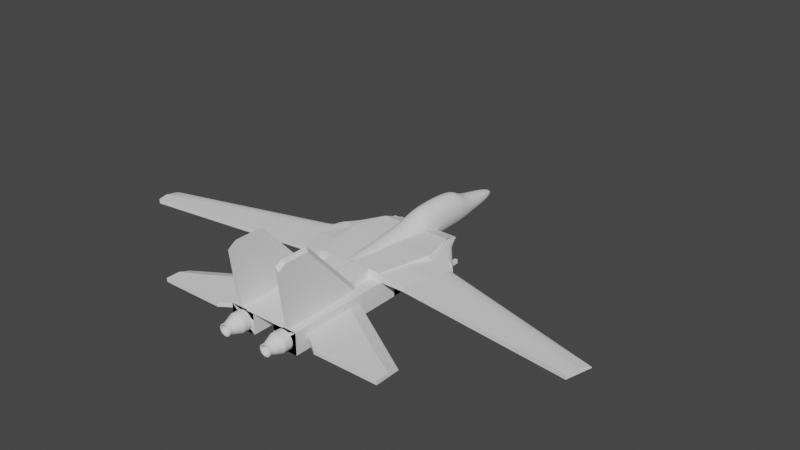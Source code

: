 # Source: tomucat.blend  (saved by Blender 2.81.16; exported with 4.5.12 LTS)
import bpy
from mathutils import Matrix  # noqa: F401  (used for matrix-valued properties, if any)

bpy.ops.wm.read_factory_settings(use_empty=True)
scene = bpy.context.scene
scene.name = 'Scene'

# ---- collections
col_collection = bpy.data.collections.new('Collection'); scene.collection.children.link(col_collection)

# ---- world
world_world = bpy.data.worlds.new('World'); scene.world = world_world
world_world.use_nodes = True; world_world.node_tree.nodes.clear()
_N = world_world.node_tree.nodes; _L = world_world.node_tree.links
n0 = _N.new('ShaderNodeOutputWorld'); n0.name = 'World Output'; n0.location = (300, 300)
n1 = _N.new('ShaderNodeBackground'); n1.name = 'Background'; n1.location = (10, 300)
n1.inputs[0].default_value = (0.05088, 0.05088, 0.05088, 1.0)
_L.new(n1.outputs[0], n0.inputs[0])
n0.is_active_output = True
world_world.color = (0.05088, 0.05088, 0.05088)
world_world.use_sun_shadow = False
world_world.sun_shadow_jitter_overblur = 0.0

# ---- meshes
me_cube_002 = bpy.data.meshes.new('Cube.002')
me_cube_002.from_pydata([(-0.9663, -6.922, 0.02537), (-0.4979, -15.91, 0.227), (-0.03231, 12.33, -0.09787), (1.023, -6.922, 0.02537), (0.1986, -15.91, 0.227), (-0.9663, -1.837, -0.6084), (-1.023, -1.837, 1.103), (1.023, -1.837, -0.6084), (0.9349, -1.837, 1.103), (-1.11, -1.082, 2.008), (1.253, -1.817, -1.069), (-1.281, -1.817, -1.069), (1.081, -1.082, 2.008), (-0.9026, 3.873, 0.9848), (0.8506, 4.914, -0.7749), (-0.9026, 4.914, -0.7749), (0.8506, 3.873, 0.9848), (-1.11, 3.796, -1.109), (1.081, 3.796, 2.008), (-1.11, 3.796, 2.008), (1.081, 3.796, -1.109), (-1.0, -1.0, -1.0), (-1.0, -1.0, 1.0), (-1.0, 1.0, -1.0), (-1.0, 1.0, 1.0), (1.0, -1.0, -1.0), (1.0, -1.0, 1.0), (1.0, 1.0, -1.0), (1.0, 1.0, 1.0)], [], [(15, 13, 2), (7, 8, 4, 3), (3, 4, 1, 0), (5, 7, 3, 0), (8, 6, 1, 4), (12, 9, 6, 8), (11, 10, 7, 5), (10, 12, 8, 7), (0, 1, 6, 5), (20, 18, 12, 10), (17, 20, 10, 11), (18, 19, 9, 12), (5, 6, 9, 11), (2, 13, 16), (2, 14, 15), (2, 16, 14), (17, 19, 13, 15), (11, 9, 19, 17), (16, 13, 19, 18), (15, 14, 20, 17), (14, 16, 18, 20), (21, 22, 24, 23), (23, 24, 28, 27), (27, 28, 26, 25), (25, 26, 22, 21), (23, 27, 25, 21), (28, 24, 22, 26)])
_uv = me_cube_002.uv_layers.new(name='UVMap')
_uv.uv.foreach_set('vector', [0.375, 0.2162, 0.625, 0.2162, 0.375, 0.25, 0.375, 0.5895, 0.625, 0.5895, 0.625, 0.75, 0.375, 0.75, 0.375, 0.75, 0.625, 0.75, 0.625, 1.0, 0.375, 1.0, 0.125, 0.5895, 0.375, 0.5895, 0.375, 0.75, 0.125, 0.75, 0.625, 0.5895, 0.875, 0.5895, 0.875, 0.75, 0.625, 0.75, 0.625, 0.5892, 0.875, 0.5892, 0.875, 0.5895, 0.625, 0.5895, 0.125, 0.5892, 0.375, 0.5892, 0.375, 0.5895, 0.125, 0.5895, 0.375, 0.5892, 0.625, 0.5892, 0.625, 0.5895, 0.375, 0.5895, 0.375, 0.0, 0.625, 0.0, 0.625, 0.1605, 0.375, 0.1605, 0.375, 0.5347, 0.625, 0.5347, 0.625, 0.5892, 0.375, 0.5892, 0.125, 0.5347, 0.375, 0.5347, 0.375, 0.5892, 0.125, 0.5892, 0.625, 0.5347, 0.875, 0.5347, 0.875, 0.5892, 0.625, 0.5892, 0.375, 0.1605, 0.625, 0.1605, 0.625, 0.1608, 0.375, 0.1608, 0.875, 0.5, 0.875, 0.5338, 0.625, 0.5338, 0.375, 0.5, 0.375, 0.5338, 0.125, 0.5338, 0.625, 0.5, 0.625, 0.5338, 0.375, 0.5338, 0.375, 0.2153, 0.625, 0.2153, 0.625, 0.2162, 0.375, 0.2162, 0.375, 0.1608, 0.625, 0.1608, 0.625, 0.2153, 0.375, 0.2153, 0.625, 0.5338, 0.875, 0.5338, 0.875, 0.5347, 0.625, 0.5347, 0.125, 0.5338, 0.375, 0.5338, 0.375, 0.5347, 0.125, 0.5347, 0.375, 0.5338, 0.625, 0.5338, 0.625, 0.5347, 0.375, 0.5347, 0.375, 0.0, 0.625, 0.0, 0.625, 0.25, 0.375, 0.25, 0.375, 0.25, 0.625, 0.25, 0.625, 0.5, 0.375, 0.5, 0.375, 0.5, 0.625, 0.5, 0.625, 0.75, 0.375, 0.75, 0.375, 0.75, 0.625, 0.75, 0.625, 1.0, 0.375, 1.0, 0.125, 0.5, 0.375, 0.5, 0.375, 0.75, 0.125, 0.75, 0.625, 0.5, 0.875, 0.5, 0.875, 0.75, 0.625, 0.75])
me_cube_002.use_remesh_fix_poles = True
me_cube_002.use_remesh_preserve_attributes = False
me_cube_002.use_mirror_vertex_groups = False
me_cube_002.update()
me_cube_004 = bpy.data.meshes.new('Cube.004')
me_cube_004.from_pydata([(-2.433, -5.496, -0.5276), (-2.433, -5.496, -0.1918), (-1.344, 1.132, -0.5276), (0.007138, -5.496, -0.5276), (0.007138, -5.496, -0.01616), (-0.4326, 1.132, -0.5276), (-3.004, -2.316, -0.5276), (0.007138, -2.316, -0.5276), (0.007138, -2.316, -0.01616), (0.007138, -0.0329, -0.5276), (-1.758, -0.0329, -0.5276), (0.007138, -0.0329, -0.01616), (-1.344, -5.496, -0.5276), (-1.344, -5.496, -0.01616), (-1.85, -2.316, -0.01616), (-1.85, -2.316, -0.5276), (-1.515, -0.0329, -0.5276), (-1.515, -0.0329, -0.01616), (-9.967, -5.209, -0.5276), (-9.682, -6.799, -0.5276), (-9.682, -6.799, -0.1918), (-2.719, -3.906, -0.5276), (0.007138, -3.906, -0.01616), (-2.719, -3.906, -0.1918), (0.007138, -3.906, -0.5276), (-1.597, -3.906, -0.01616), (-1.597, -3.906, -0.5276), (-3.004, -2.316, -0.5276), (-2.839, -3.238, -0.1918), (-2.089, -2.316, -0.1918), (-3.004, -2.318, -0.5037), (-3.003, -2.325, -0.4798), (-3.001, -2.337, -0.4563), (-2.998, -2.353, -0.433), (-2.994, -2.374, -0.4103), (-2.989, -2.399, -0.3881), (-2.984, -2.428, -0.3667), (-2.978, -2.462, -0.3461), (-2.971, -2.5, -0.3264), (-2.964, -2.541, -0.3077), (-2.956, -2.586, -0.2902), (-2.947, -2.634, -0.2738), (-2.938, -2.685, -0.2588), (-2.928, -2.739, -0.2451), (-2.918, -2.796, -0.2329), (-2.908, -2.855, -0.2222), (-2.897, -2.916, -0.213), (-2.885, -2.978, -0.2054), (-2.874, -3.042, -0.1995), (-2.862, -3.107, -0.1952), (-2.85, -3.172, -0.1927), (-5.763, -4.453, -0.1918), (-9.967, -5.209, -0.5276), (-9.805, -6.11, -0.1918), (-6.062, -4.507, -0.1927), (-6.361, -4.561, -0.1952), (-6.656, -4.614, -0.1995), (-6.947, -4.666, -0.2054), (-7.232, -4.717, -0.213), (-7.509, -4.767, -0.2222), (-7.778, -4.815, -0.2329), (-8.036, -4.862, -0.2451), (-8.282, -4.906, -0.2588), (-8.516, -4.948, -0.2738), (-8.736, -4.988, -0.2902), (-8.94, -5.024, -0.3077), (-9.129, -5.058, -0.3264), (-9.3, -5.089, -0.3461), (-9.453, -5.117, -0.3667), (-9.587, -5.141, -0.3881), (-9.702, -5.161, -0.4103), (-9.797, -5.179, -0.433), (-9.871, -5.192, -0.4563), (-9.925, -5.201, -0.4798), (-9.957, -5.207, -0.5037), (-1.758, -0.0329, -0.519), (-1.401, -0.0329, -0.1918), (-1.757, -0.0329, -0.4957), (-1.754, -0.0329, -0.4725), (-1.75, -0.0329, -0.4495), (-1.744, -0.0329, -0.4268), (-1.736, -0.0329, -0.4047), (-1.726, -0.0329, -0.3831), (-1.714, -0.0329, -0.3622), (-1.701, -0.0329, -0.3421), (-1.687, -0.0329, -0.3229), (-1.671, -0.0329, -0.3047), (-1.653, -0.0329, -0.2876), (-1.635, -0.0329, -0.2717), (-1.615, -0.0329, -0.2571), (-1.594, -0.0329, -0.2438), (-1.572, -0.0329, -0.2318), (-1.549, -0.0329, -0.2214), (-1.526, -0.0329, -0.2124), (-1.501, -0.0329, -0.2051), (-1.477, -0.0329, -0.1993), (-1.452, -0.0329, -0.1951), (-1.426, -0.0329, -0.1926), (-2.379, -1.826, -0.1918), (-2.993, -2.295, -0.519), (-2.394, -1.806, -0.1926), (-2.41, -1.789, -0.1951), (-2.429, -1.777, -0.1993), (-2.449, -1.769, -0.2051), (-2.471, -1.766, -0.2124), (-2.495, -1.766, -0.2214), (-2.521, -1.771, -0.2318), (-2.548, -1.781, -0.2438), (-2.576, -1.794, -0.2571), (-2.606, -1.812, -0.2717), (-2.636, -1.833, -0.2876), (-2.668, -1.859, -0.3047), (-2.7, -1.889, -0.3229), (-2.733, -1.922, -0.3421), (-2.766, -1.958, -0.3622), (-2.799, -1.998, -0.3831), (-2.832, -2.041, -0.4047), (-2.865, -2.087, -0.4268), (-2.898, -2.136, -0.4495), (-2.93, -2.187, -0.4725), (-2.962, -2.24, -0.4957), (-2.433, -5.496, -0.3597), (0.007138, -5.496, -0.2719), (0.007138, -2.316, -0.2719), (0.007138, -0.0329, -0.2719), (-1.344, -5.496, -0.2719), (-9.682, -6.799, -0.3597), (0.007138, -3.906, -0.2719), (0.007138, -3.906, 0.1021), (0.007138, -5.496, 0.1021), (0.007138, -2.316, 0.1021), (-1.85, -2.316, 0.1021), (-1.344, -5.496, 0.1021), (-1.597, -3.906, 0.1021), (-0.8562, -5.496, -0.5276), (-0.9657, -0.0329, -0.01616), (-0.8562, -5.496, -0.01616), (-1.18, -2.316, -0.5276), (-0.9657, -0.0329, -0.5276), (-1.018, -3.906, -0.5276), (-1.015, 1.132, -0.5276), (-0.8562, -5.496, -0.2719), (-1.18, -2.316, 0.1021), (-0.8562, -5.496, 0.1021), (-1.018, -3.906, 0.1021), (0.007138, -11.96, -0.5089), (-0.8562, -11.96, -0.5089), (-0.224, -5.496, -0.5276), (-0.2533, -0.0329, -0.01616), (-0.3107, -2.316, 0.1021), (-0.2673, -3.906, 0.1021), (-0.3107, -2.316, -0.5276), (-0.2533, -0.0329, -0.5276), (-0.2673, -3.906, -0.5276), (-0.5885, 1.132, -0.5276), (-0.224, -5.496, 0.1021), (-0.224, -11.96, -0.5089), (0.007138, -8.842, -0.5179), (-0.8562, -8.842, -0.5179), (-0.224, -8.842, -0.5179), (-0.224, -5.497, -1.055), (0.007138, -5.497, -1.055), (0.007138, -8.843, -1.046), (-0.224, -8.843, -1.046), (-1.769, -5.496, -0.08472), (-2.105, -2.316, -0.5276), (-1.61, -0.0329, -0.5276), (-1.769, -5.496, -0.5276), (-2.114, -3.906, -0.5276), (-2.035, -3.906, -0.08472), (-1.769, -5.496, -0.3062), (-1.646, 0.2816, -0.5276), (-1.654, -5.496, -0.5276), (-1.917, -3.906, -0.06621), (-1.654, -5.496, -0.06621), (-1.99, -2.316, -0.5276), (-1.584, -0.0329, -0.5276), (-2.007, -3.906, -0.5276), (-1.654, -5.496, -0.2969), (-1.99, -2.316, -0.9329), (-2.105, -2.316, -0.9329), (-2.007, -3.906, -0.9329), (-2.114, -3.906, -0.9329), (-1.99, -2.316, -1.43), (-2.105, -2.316, -1.43), (-2.007, -3.906, -1.43), (-2.114, -3.906, -1.43), (-1.99, -0.1456, -1.149), (-2.105, -0.1456, -1.149), (-1.99, -0.1456, -1.43), (-2.105, -0.1456, -1.43), (-2.007, -4.578, -0.9329), (-2.114, -4.578, -0.9329), (-2.007, -4.578, -1.43), (-2.114, -4.578, -1.43), (-2.105, -2.316, -1.149), (-2.114, -3.906, -1.149), (-1.99, -2.316, -1.149), (-2.007, -3.906, -1.149), (-2.114, -4.578, -1.149), (-2.007, -4.578, -1.149), (-1.99, -1.574, -1.149), (-2.105, -1.574, -1.149), (-1.99, -1.574, -1.43), (-2.105, -1.574, -1.43), (-0.3529, 0.9211, -0.5276), (-2.312, -5.496, -0.1724), (-2.841, -2.316, -0.5276), (-1.731, -0.0329, -0.5276), (-2.609, -3.906, -0.5276), (-1.375, 0.9211, -0.5276), (0.007138, -5.496, -0.06253), (0.007138, -2.316, -0.06253), (0.007138, -0.0329, -0.06253), (0.007138, -3.906, -0.06253), (-2.312, -5.496, -0.35), (-1.006, 0.9211, -0.5276), (-0.5277, 0.9211, -0.5276), (-2.312, -5.496, -0.5276), (-2.595, -3.906, -0.1724), (-1.635, 0.2246, -0.5276), (0.007138, -3.695, -0.5276), (-2.773, -3.695, -0.5276), (0.007138, -3.695, -0.01616), (-1.631, -3.695, -0.01616), (-1.631, -3.695, -0.5276), (0.007138, -3.695, -0.2719), (0.007138, -3.695, 0.1021), (-1.631, -3.695, 0.1021), (-1.04, -3.695, 0.1021), (-1.04, -3.695, -0.5276), (-0.2731, -3.695, 0.1021), (-0.2731, -3.695, -0.5276), (-2.113, -3.695, -0.5276), (-2.005, -3.695, -0.5276), (-2.113, -3.695, -0.9329), (-2.005, -3.695, -0.9329), (-2.113, -3.695, -1.43), (-2.005, -3.695, -1.43), (-2.005, -3.695, -1.149), (-2.113, -3.695, -1.149), (-2.672, -3.695, -0.5276), (0.007138, -3.695, -0.06253), (0.007138, -2.537, -0.5276), (-8.518, -6.59, -0.1918), (-8.518, -6.59, -0.5276), (-8.804, -5.0, -0.5276), (-8.518, -6.59, -0.3597), (-1.993, -2.537, -1.149), (-2.78, -2.537, -0.4986), (0.007138, -2.537, -0.01616), (-1.815, -2.537, -0.01616), (-1.815, -2.537, -0.5276), (0.007138, -2.537, -0.2719), (0.007138, -2.537, 0.1021), (-1.815, -2.537, 0.1021), (-1.157, -2.537, 0.1021), (-1.157, -2.537, -0.5276), (-0.3046, -2.537, 0.1021), (-0.3046, -2.537, -0.5276), (-2.107, -2.537, -0.5276), (-1.993, -2.537, -0.5276), (-2.107, -2.537, -0.9329), (-1.993, -2.537, -0.9329), (-2.107, -2.537, -1.43), (-1.993, -2.537, -1.43), (-2.107, -2.537, -1.149), (-2.672, -2.537, -0.5276), (0.007138, -2.537, -0.06253), (-2.78, -2.537, -0.7583), (-2.773, -3.695, -0.7778), (-2.672, -2.537, -0.7659), (-2.672, -3.695, -0.7723)], [], [(214, 22, 4, 211), (215, 206, 1, 121), (153, 24, 3, 147), (219, 23, 1, 206), (23, 28, 51), (152, 9, 7, 151), (213, 11, 8, 212), (247, 244, 20, 126), (205, 213, 124, 9), (217, 205, 9, 152), (10, 75, 2, 171), (27, 30, 31, 32, 33, 34, 35, 36, 37, 38, 39, 40, 41, 42, 43, 44, 45, 46, 47, 48, 49, 50, 28, 29, 98, 100, 101, 102, 103, 104, 105, 106, 107, 108, 109, 110, 111, 112, 113, 114, 115, 116, 117, 118, 119, 120, 99), (140, 2, 17, 135), (220, 176, 166, 208), (176, 16, 15, 175), (25, 13, 132, 133), (224, 25, 133, 228), (177, 26, 12, 172), (141, 136, 13, 125), (6, 27, 99, 75, 10), (17, 76, 98, 29, 14), (19, 126, 20, 53, 52, 18), (246, 245, 19, 18), (249, 222, 21, 246), (1, 23, 51, 53, 20, 244), (234, 225, 26, 177), (27, 6, 18, 52), (232, 221, 24, 153), (242, 223, 22, 214), (51, 54, 53), (54, 55, 53), (55, 56, 53), (56, 57, 53), (57, 58, 53), (58, 59, 53), (59, 60, 53), (60, 61, 53), (61, 62, 53), (62, 63, 53), (63, 64, 53), (64, 65, 53), (65, 66, 53), (66, 67, 53), (67, 68, 53), (68, 69, 53), (69, 70, 53), (70, 71, 53), (71, 72, 53), (72, 73, 53), (73, 74, 53), (74, 52, 53), (51, 28, 50, 54), (54, 50, 49, 55), (55, 49, 48, 56), (56, 48, 47, 57), (57, 47, 46, 58), (58, 46, 45, 59), (59, 45, 44, 60), (60, 44, 43, 61), (61, 43, 42, 62), (62, 42, 41, 63), (63, 41, 40, 64), (64, 40, 39, 65), (65, 39, 38, 66), (66, 38, 37, 67), (67, 37, 36, 68), (68, 36, 35, 69), (69, 35, 34, 70), (70, 34, 33, 71), (71, 33, 32, 72), (72, 32, 31, 73), (73, 31, 30, 74), (74, 30, 27, 52), (14, 29, 28, 23, 219, 169, 173, 25, 224, 251), (76, 2, 97), (97, 2, 96), (96, 2, 95), (95, 2, 94), (94, 2, 93), (93, 2, 92), (92, 2, 91), (91, 2, 90), (90, 2, 89), (89, 2, 88), (88, 2, 87), (87, 2, 86), (86, 2, 85), (85, 2, 84), (84, 2, 83), (83, 2, 82), (82, 2, 81), (81, 2, 80), (80, 2, 79), (79, 2, 78), (78, 2, 77), (77, 2, 75), (98, 76, 97, 100), (100, 97, 96, 101), (101, 96, 95, 102), (102, 95, 94, 103), (103, 94, 93, 104), (104, 93, 92, 105), (105, 92, 91, 106), (106, 91, 90, 107), (107, 90, 89, 108), (108, 89, 88, 109), (109, 88, 87, 110), (110, 87, 86, 111), (111, 86, 85, 112), (112, 85, 84, 113), (113, 84, 83, 114), (114, 83, 82, 115), (115, 82, 81, 116), (116, 81, 80, 117), (117, 80, 79, 118), (118, 79, 78, 119), (119, 78, 77, 120), (120, 77, 75, 99), (2, 76, 17), (221, 226, 127, 24), (134, 141, 125, 12), (245, 247, 126, 19), (9, 124, 123, 7), (218, 215, 121, 0), (24, 127, 122, 3), (135, 17, 131, 142), (144, 133, 132, 143), (229, 228, 133, 144), (8, 11, 130), (4, 22, 128, 129), (17, 14, 131), (250, 8, 130, 254), (141, 134, 158, 146), (13, 136, 143, 132), (231, 229, 144, 150), (150, 144, 143, 155), (148, 135, 142, 149), (122, 211, 4, 145), (225, 230, 139, 26), (136, 141, 146), (154, 140, 135, 148), (210, 216, 138, 16), (16, 138, 137, 15), (26, 139, 134, 12), (159, 157, 145, 156), (143, 136, 146), (155, 143, 146, 156), (4, 129, 145), (3, 122, 145, 157), (129, 155, 156, 145), (158, 159, 156, 146), (5, 154, 148, 11), (11, 148, 149, 130), (128, 150, 155, 129), (227, 231, 150, 128), (230, 232, 153, 139), (216, 217, 152, 138), (138, 152, 151, 137), (139, 153, 147, 134), (134, 147, 159, 158), (157, 159, 163, 162), (160, 161, 162, 163), (159, 147, 160, 163), (3, 157, 162, 161), (147, 3, 161, 160), (172, 178, 170, 167), (241, 233, 168, 209), (209, 168, 167, 218), (208, 166, 165, 207), (173, 169, 164, 174), (178, 174, 164, 170), (125, 13, 174, 178), (25, 173, 174, 13), (12, 125, 178, 172), (260, 165, 180, 262), (168, 177, 172, 167), (166, 176, 175, 165), (210, 16, 176, 220), (266, 195, 184, 264), (177, 168, 182, 181), (234, 177, 181, 236), (165, 175, 179, 180), (237, 238, 185, 186), (202, 201, 187, 188), (239, 198, 185, 238), (198, 181, 191, 200), (188, 187, 189, 190), (201, 203, 189, 187), (203, 204, 190, 189), (200, 199, 194, 193), (196, 186, 194, 199), (186, 185, 193, 194), (181, 182, 192, 191), (182, 196, 199, 192), (191, 192, 199, 200), (204, 202, 188, 190), (185, 198, 200, 193), (236, 181, 198, 239), (262, 180, 195, 266), (179, 197, 201), (184, 195, 202, 204), (183, 184, 204, 203), (195, 180, 202), (197, 183, 203, 201), (180, 179, 201, 202), (2, 210, 220, 171), (10, 208, 207, 6), (21, 209, 218, 0), (222, 241, 209, 21), (140, 154, 217, 216), (2, 140, 216, 210), (167, 170, 215, 218), (226, 242, 214, 127), (171, 220, 208, 10), (154, 5, 205, 217), (5, 11, 213, 205), (124, 213, 212, 123), (169, 219, 206, 164), (170, 164, 206, 215), (127, 214, 211, 122), (253, 268, 242, 226), (222, 249, 269, 270), (182, 235, 240, 196), (263, 236, 239, 248), (248, 239, 238, 265), (264, 265, 238, 237), (261, 234, 236, 263), (196, 240, 237, 186), (168, 233, 235, 182), (267, 260, 233, 241), (257, 259, 232, 230), (254, 258, 231, 227), (252, 257, 230, 225), (258, 256, 229, 231), (22, 223, 227, 128), (256, 255, 228, 229), (243, 253, 226, 221), (268, 250, 223, 242), (259, 243, 221, 232), (261, 252, 225, 234), (251, 224, 228, 255), (14, 251, 255, 131), (175, 15, 252, 261), (151, 7, 243, 259), (212, 8, 250, 268), (7, 123, 253, 243), (142, 131, 255, 256), (149, 142, 256, 258), (15, 137, 257, 252), (130, 149, 258, 254), (137, 151, 259, 257), (207, 165, 260, 267), (175, 261, 263, 179), (184, 183, 265, 264), (197, 248, 265, 183), (179, 263, 248, 197), (6, 207, 267, 249), (123, 212, 268, 253), (235, 262, 266, 240), (240, 266, 264, 237), (233, 260, 262, 235), (223, 250, 254, 227), (0, 121, 247, 245), (6, 249, 246, 18), (21, 0, 245, 246), (121, 1, 244, 247), (269, 271, 272, 270), (241, 222, 270, 272), (267, 241, 272, 271), (249, 267, 271, 269)])
_uv = me_cube_004.uv_layers.new(name='UVMap')
_uv.uv.foreach_set('vector', [0.6023, 0.69, 0.625, 0.69, 0.625, 0.75, 0.6023, 0.75, 0.5, 0.985, 0.625, 0.985, 0.625, 1.0, 0.5, 1.0, 0.3555, 0.69, 0.375, 0.69, 0.375, 0.75, 0.3555, 0.75, 0.86, 0.69, 0.875, 0.69, 0.875, 0.75, 0.86, 0.75, 0.875, 0.69, 0.875, 0.6648, 0.875, 0.69, 0.3555, 0.544, 0.375, 0.544, 0.375, 0.63, 0.3555, 0.63, 0.6023, 0.544, 0.625, 0.544, 0.625, 0.63, 0.6023, 0.63, 0.5, 1.0, 0.625, 1.0, 0.625, 1.0, 0.5, 1.0, 0.5797, 0.508, 0.6023, 0.544, 0.5, 0.544, 0.375, 0.544, 0.3555, 0.508, 0.375, 0.508, 0.375, 0.544, 0.3555, 0.544, 0.375, 0.206, 0.3814, 0.206, 0.375, 0.25, 0.375, 0.2179, 0.375, 0.12, 0.3928, 0.12, 0.4106, 0.12, 0.4281, 0.12, 0.4454, 0.12, 0.4624, 0.12, 0.4789, 0.12, 0.4948, 0.12, 0.5102, 0.12, 0.5248, 0.12, 0.5387, 0.12, 0.5518, 0.12, 0.5639, 0.12, 0.625, 0.12, 0.625, 0.12, 0.625, 0.12, 0.625, 0.12, 0.625, 0.12, 0.625, 0.12, 0.625, 0.12, 0.625, 0.12, 0.625, 0.12, 0.625, 0.12, 0.625, 0.12, 0.625, 0.12, 0.6246, 0.12, 0.6234, 0.12, 0.6212, 0.12, 0.6182, 0.12, 0.614, 0.12, 0.6087, 0.12, 0.6021, 0.12, 0.5941, 0.12, 0.5847, 0.12, 0.574, 0.12, 0.562, 0.12, 0.5489, 0.12, 0.5347, 0.12, 0.5196, 0.12, 0.5037, 0.12, 0.4871, 0.12, 0.4701, 0.12, 0.4526, 0.12, 0.4348, 0.12, 0.4169, 0.12, 0.399, 0.12, 0.3814, 0.12, 0.6978, 0.5, 0.7389, 0.5, 0.7389, 0.544, 0.6978, 0.544, 0.1727, 0.5342, 0.2223, 0.544, 0.208, 0.544, 0.14, 0.544, 0.2223, 0.544, 0.2611, 0.544, 0.2611, 0.63, 0.2223, 0.63, 0.7389, 0.69, 0.7389, 0.75, 0.7389, 0.75, 0.7389, 0.69, 0.7389, 0.6821, 0.7389, 0.69, 0.7389, 0.69, 0.7389, 0.6821, 0.2223, 0.69, 0.2611, 0.69, 0.2611, 0.75, 0.2223, 0.75, 0.5, 0.8228, 0.625, 0.8228, 0.625, 0.8639, 0.5, 0.8639, 0.375, 0.12, 0.375, 0.12, 0.3814, 0.1207, 0.3814, 0.206, 0.375, 0.206, 0.7389, 0.544, 0.6975, 0.544, 0.8328, 0.6116, 0.767, 0.63, 0.7389, 0.63, 0.375, 0.0, 0.5, 0.0, 0.625, 0.0, 0.625, 0.02599, 0.375, 0.05998, 0.375, 0.05998, 0.125, 0.69, 0.125, 0.75, 0.125, 0.75, 0.125, 0.69, 0.125, 0.6384, 0.125, 0.6821, 0.125, 0.69, 0.125, 0.6397, 0.875, 0.75, 0.875, 0.69, 0.875, 0.69, 0.875, 0.724, 0.875, 0.75, 0.875, 0.75, 0.2223, 0.6821, 0.2611, 0.6821, 0.2611, 0.69, 0.2223, 0.69, 0.375, 0.12, 0.375, 0.12, 0.375, 0.12, 0.375, 0.12, 0.3555, 0.6821, 0.375, 0.6821, 0.375, 0.69, 0.3555, 0.69, 0.6023, 0.6821, 0.625, 0.6821, 0.625, 0.69, 0.6023, 0.69, 0.875, 0.69, 0.875, 0.69, 0.875, 0.724, 0.875, 0.69, 0.875, 0.69, 0.875, 0.724, 0.875, 0.69, 0.875, 0.69, 0.875, 0.724, 0.875, 0.69, 0.875, 0.69, 0.875, 0.724, 0.875, 0.69, 0.875, 0.69, 0.875, 0.724, 0.875, 0.69, 0.875, 0.69, 0.875, 0.724, 0.875, 0.69, 0.875, 0.69, 0.875, 0.724, 0.875, 0.69, 0.875, 0.69, 0.875, 0.724, 0.875, 0.69, 0.875, 0.69, 0.875, 0.724, 0.875, 0.69, 0.875, 0.69, 0.875, 0.724, 0.875, 0.69, 0.875, 0.69, 0.875, 0.724, 0.875, 0.69, 0.875, 0.69, 0.875, 0.724, 0.875, 0.69, 0.875, 0.69, 0.875, 0.724, 0.875, 0.69, 0.875, 0.69, 0.875, 0.724, 0.875, 0.69, 0.875, 0.69, 0.875, 0.724, 0.875, 0.69, 0.875, 0.69, 0.875, 0.724, 0.875, 0.69, 0.875, 0.69, 0.875, 0.724, 0.875, 0.69, 0.875, 0.69, 0.875, 0.724, 0.875, 0.69, 0.875, 0.69, 0.875, 0.724, 0.875, 0.69, 0.875, 0.69, 0.875, 0.724, 0.875, 0.69, 0.875, 0.69, 0.875, 0.724, 0.875, 0.69, 0.875, 0.69, 0.875, 0.724, 0.875, 0.69, 0.875, 0.6648, 0.875, 0.6624, 0.875, 0.69, 0.875, 0.69, 0.875, 0.6624, 0.875, 0.6599, 0.875, 0.69, 0.875, 0.69, 0.875, 0.6599, 0.875, 0.6574, 0.875, 0.69, 0.875, 0.69, 0.875, 0.6574, 0.875, 0.655, 0.875, 0.69, 0.875, 0.69, 0.875, 0.655, 0.875, 0.6527, 0.875, 0.69, 0.875, 0.69, 0.875, 0.6527, 0.875, 0.6504, 0.875, 0.69, 0.875, 0.69, 0.875, 0.6504, 0.875, 0.6482, 0.875, 0.69, 0.875, 0.69, 0.875, 0.6482, 0.875, 0.646, 0.875, 0.69, 0.875, 0.69, 0.875, 0.646, 0.875, 0.644, 0.875, 0.69, 0.875, 0.69, 0.875, 0.644, 0.875, 0.6421, 0.875, 0.69, 0.875, 0.69, 0.875, 0.6421, 0.875, 0.6305, 0.875, 0.6803, 0.625, 0.12, 0.625, 0.12, 0.5387, 0.12, 0.5387, 0.12, 0.5387, 0.12, 0.5387, 0.12, 0.5248, 0.12, 0.5248, 0.12, 0.5248, 0.12, 0.5248, 0.12, 0.5102, 0.12, 0.5102, 0.12, 0.5102, 0.12, 0.5102, 0.12, 0.4948, 0.12, 0.4948, 0.12, 0.4948, 0.12, 0.4948, 0.12, 0.4789, 0.12, 0.4789, 0.12, 0.4789, 0.12, 0.4789, 0.12, 0.4624, 0.12, 0.4624, 0.12, 0.4624, 0.12, 0.4624, 0.12, 0.4454, 0.12, 0.4454, 0.12, 0.4454, 0.12, 0.4454, 0.12, 0.4281, 0.12, 0.4281, 0.12, 0.4281, 0.12, 0.4281, 0.12, 0.4106, 0.12, 0.4106, 0.12, 0.4106, 0.12, 0.4106, 0.12, 0.3928, 0.12, 0.3928, 0.12, 0.3928, 0.12, 0.3928, 0.12, 0.375, 0.12, 0.375, 0.12, 0.7389, 0.63, 0.767, 0.63, 0.875, 0.6648, 0.875, 0.69, 0.86, 0.69, 0.792, 0.69, 0.7777, 0.69, 0.7389, 0.69, 0.7389, 0.6821, 0.7389, 0.6384, 0.659, 0.544, 0.7486, 0.5, 0.6777, 0.544, 0.6777, 0.544, 0.7583, 0.5, 0.6958, 0.544, 0.6958, 0.544, 0.7678, 0.5, 0.7133, 0.544, 0.7133, 0.544, 0.7772, 0.5, 0.73, 0.544, 0.73, 0.544, 0.7865, 0.5, 0.7449, 0.544, 0.7449, 0.544, 0.7954, 0.5, 0.7581, 0.544, 0.7581, 0.544, 0.8041, 0.5, 0.7709, 0.544, 0.7709, 0.544, 0.8125, 0.5, 0.7831, 0.544, 0.7831, 0.544, 0.8205, 0.5, 0.7949, 0.544, 0.7949, 0.544, 0.828, 0.5, 0.806, 0.544, 0.806, 0.544, 0.875, 0.5, 0.875, 0.5428, 0.625, 0.2072, 0.5409, 0.2501, 0.5409, 0.207, 0.5409, 0.207, 0.5274, 0.2501, 0.5274, 0.2068, 0.5274, 0.2068, 0.5131, 0.2501, 0.5131, 0.2067, 0.5131, 0.2067, 0.4981, 0.2501, 0.4981, 0.2065, 0.4981, 0.2065, 0.4826, 0.25, 0.4826, 0.2064, 0.4826, 0.2064, 0.4665, 0.25, 0.4665, 0.2063, 0.4665, 0.2063, 0.45, 0.25, 0.45, 0.2062, 0.45, 0.2062, 0.4332, 0.25, 0.4332, 0.2061, 0.4332, 0.2061, 0.4161, 0.25, 0.4161, 0.2061, 0.4161, 0.2061, 0.3988, 0.25, 0.3988, 0.2061, 0.3988, 0.2061, 0.3814, 0.25, 0.3814, 0.206, 0.8328, 0.6116, 0.6975, 0.544, 0.7062, 0.544, 0.8359, 0.6108, 0.8359, 0.6108, 0.7062, 0.544, 0.715, 0.544, 0.8391, 0.6102, 0.8391, 0.6102, 0.715, 0.544, 0.7242, 0.544, 0.8425, 0.6097, 0.8425, 0.6097, 0.7242, 0.544, 0.7336, 0.544, 0.8459, 0.6094, 0.8459, 0.6094, 0.7336, 0.544, 0.7449, 0.544, 0.8495, 0.6093, 0.8495, 0.6093, 0.7449, 0.544, 0.7581, 0.544, 0.8531, 0.6093, 0.8531, 0.6093, 0.7581, 0.544, 0.7709, 0.544, 0.8569, 0.6095, 0.8569, 0.6095, 0.7709, 0.544, 0.7831, 0.544, 0.8608, 0.6099, 0.8608, 0.6099, 0.7831, 0.544, 0.7949, 0.544, 0.8647, 0.6104, 0.8647, 0.6104, 0.7949, 0.544, 0.806, 0.544, 0.8687, 0.611, 0.8687, 0.611, 0.806, 0.544, 0.875, 0.544, 0.875, 0.5997, 0.625, 0.1503, 0.625, 0.206, 0.5409, 0.2074, 0.5409, 0.1386, 0.5409, 0.1386, 0.5409, 0.2074, 0.5274, 0.2072, 0.5274, 0.1372, 0.5274, 0.1372, 0.5274, 0.2072, 0.5131, 0.2069, 0.5131, 0.1357, 0.5131, 0.1357, 0.5131, 0.2069, 0.4981, 0.2067, 0.4981, 0.1341, 0.4981, 0.1341, 0.4981, 0.2067, 0.4826, 0.2066, 0.4826, 0.1324, 0.4826, 0.1324, 0.4826, 0.2066, 0.4665, 0.2064, 0.4665, 0.1307, 0.4665, 0.1307, 0.4665, 0.2064, 0.45, 0.2063, 0.45, 0.1288, 0.45, 0.1288, 0.45, 0.2063, 0.4332, 0.2062, 0.4332, 0.1269, 0.4332, 0.1269, 0.4332, 0.2062, 0.4161, 0.2061, 0.4161, 0.1249, 0.4161, 0.1249, 0.4161, 0.2061, 0.3988, 0.2061, 0.3988, 0.1228, 0.3988, 0.1228, 0.3988, 0.2061, 0.3814, 0.206, 0.3814, 0.1207, 0.7389, 0.5, 0.659, 0.544, 0.7389, 0.544, 0.375, 0.6821, 0.5, 0.6821, 0.5, 0.69, 0.375, 0.69, 0.375, 0.8228, 0.5, 0.8228, 0.5, 0.8639, 0.375, 0.8639, 0.375, 1.0, 0.5, 1.0, 0.5, 1.0, 0.375, 1.0, 0.375, 0.544, 0.5, 0.544, 0.5, 0.63, 0.375, 0.63, 0.375, 0.985, 0.5, 0.985, 0.5, 1.0, 0.375, 1.0, 0.375, 0.69, 0.5, 0.69, 0.5, 0.75, 0.375, 0.75, 0.6978, 0.544, 0.7389, 0.544, 0.7389, 0.63, 0.6978, 0.63, 0.6978, 0.69, 0.7389, 0.69, 0.7389, 0.75, 0.6978, 0.75, 0.6978, 0.6821, 0.7389, 0.6821, 0.7389, 0.69, 0.6978, 0.69, 0.625, 0.63, 0.625, 0.544, 0.625, 0.63, 0.625, 0.75, 0.625, 0.69, 0.625, 0.69, 0.625, 0.75, 0.7389, 0.544, 0.7389, 0.63, 0.7389, 0.63, 0.625, 0.6384, 0.625, 0.63, 0.625, 0.63, 0.625, 0.6384, 0.5, 0.8228, 0.375, 0.8228, 0.4397, 0.8228, 0.5, 0.8228, 0.625, 0.8639, 0.625, 0.8228, 0.625, 0.8228, 0.625, 0.8639, 0.6445, 0.6821, 0.6978, 0.6821, 0.6978, 0.69, 0.6445, 0.69, 0.6445, 0.69, 0.6978, 0.69, 0.6978, 0.75, 0.6445, 0.75, 0.6445, 0.544, 0.6978, 0.544, 0.6978, 0.63, 0.6445, 0.63, 0.5, 0.75, 0.6023, 0.75, 0.625, 0.75, 0.5, 0.75, 0.2611, 0.6821, 0.3022, 0.6821, 0.3022, 0.69, 0.2611, 0.69, 0.625, 0.8228, 0.5, 0.8228, 0.625, 0.8228, 0.6445, 0.5, 0.6978, 0.5, 0.6978, 0.544, 0.6445, 0.544, 0.2611, 0.508, 0.3022, 0.508, 0.3022, 0.544, 0.2611, 0.544, 0.2611, 0.544, 0.3022, 0.544, 0.3022, 0.63, 0.2611, 0.63, 0.2611, 0.69, 0.3022, 0.69, 0.3022, 0.75, 0.2611, 0.75, 0.3555, 0.75, 0.375, 0.75, 0.375, 0.75, 0.3555, 0.75, 0.625, 0.8228, 0.625, 0.8228, 0.625, 0.8228, 0.6445, 0.75, 0.6978, 0.75, 0.6978, 0.75, 0.6445, 0.75, 0.625, 0.75, 0.625, 0.75, 0.625, 0.75, 0.375, 0.75, 0.5, 0.75, 0.375, 0.75, 0.375, 0.75, 0.625, 0.75, 0.6445, 0.75, 0.6445, 0.75, 0.625, 0.75, 0.3022, 0.75, 0.3555, 0.75, 0.3555, 0.75, 0.3022, 0.75, 0.625, 0.5, 0.6445, 0.5, 0.6445, 0.544, 0.625, 0.544, 0.625, 0.544, 0.6445, 0.544, 0.6445, 0.63, 0.625, 0.63, 0.625, 0.69, 0.6445, 0.69, 0.6445, 0.75, 0.625, 0.75, 0.625, 0.6821, 0.6445, 0.6821, 0.6445, 0.69, 0.625, 0.69, 0.3022, 0.6821, 0.3555, 0.6821, 0.3555, 0.69, 0.3022, 0.69, 0.3022, 0.508, 0.3555, 0.508, 0.3555, 0.544, 0.3022, 0.544, 0.3022, 0.544, 0.3555, 0.544, 0.3555, 0.63, 0.3022, 0.63, 0.3022, 0.69, 0.3555, 0.69, 0.3555, 0.75, 0.3022, 0.75, 0.3022, 0.75, 0.3555, 0.75, 0.3555, 0.75, 0.3022, 0.75, 0.375, 0.75, 0.3555, 0.75, 0.3555, 0.75, 0.375, 0.75, 0.3555, 0.75, 0.375, 0.75, 0.375, 0.75, 0.3555, 0.75, 0.3555, 0.75, 0.3555, 0.75, 0.3555, 0.75, 0.3555, 0.75, 0.375, 0.75, 0.375, 0.75, 0.375, 0.75, 0.375, 0.75, 0.3555, 0.75, 0.375, 0.75, 0.375, 0.75, 0.3555, 0.75, 0.375, 0.9027, 0.5, 0.9027, 0.5, 0.917, 0.375, 0.917, 0.14, 0.6821, 0.208, 0.6821, 0.208, 0.69, 0.14, 0.69, 0.14, 0.69, 0.208, 0.69, 0.208, 0.75, 0.14, 0.75, 0.14, 0.544, 0.208, 0.544, 0.208, 0.63, 0.14, 0.63, 0.7777, 0.69, 0.792, 0.69, 0.792, 0.75, 0.7777, 0.75, 0.5, 0.9027, 0.625, 0.9027, 0.625, 0.917, 0.5, 0.917, 0.5, 0.8639, 0.625, 0.8639, 0.625, 0.9027, 0.5, 0.9027, 0.7389, 0.69, 0.7777, 0.69, 0.7777, 0.75, 0.7389, 0.75, 0.375, 0.8639, 0.5, 0.8639, 0.5, 0.9027, 0.375, 0.9027, 0.208, 0.6384, 0.208, 0.63, 0.208, 0.63, 0.208, 0.6384, 0.208, 0.69, 0.2223, 0.69, 0.2223, 0.75, 0.208, 0.75, 0.208, 0.544, 0.2223, 0.544, 0.2223, 0.63, 0.208, 0.63, 0.2611, 0.508, 0.2611, 0.544, 0.2223, 0.544, 0.1727, 0.5342, 0.208, 0.6384, 0.208, 0.63, 0.208, 0.63, 0.208, 0.6384, 0.2223, 0.69, 0.208, 0.69, 0.208, 0.69, 0.2223, 0.69, 0.2223, 0.6821, 0.2223, 0.69, 0.2223, 0.69, 0.2223, 0.6821, 0.208, 0.63, 0.2223, 0.63, 0.2223, 0.63, 0.208, 0.63, 0.208, 0.6821, 0.2223, 0.6821, 0.2223, 0.69, 0.208, 0.69, 0.208, 0.63, 0.2223, 0.63, 0.2223, 0.63, 0.208, 0.63, 0.2223, 0.6821, 0.2223, 0.69, 0.2223, 0.69, 0.2223, 0.6821, 0.2223, 0.69, 0.2223, 0.69, 0.2223, 0.69, 0.2223, 0.69, 0.208, 0.63, 0.2223, 0.63, 0.2223, 0.63, 0.208, 0.63, 0.2223, 0.63, 0.2223, 0.63, 0.2223, 0.63, 0.2223, 0.63, 0.2223, 0.63, 0.208, 0.63, 0.208, 0.63, 0.2223, 0.63, 0.2223, 0.69, 0.208, 0.69, 0.208, 0.69, 0.2223, 0.69, 0.208, 0.69, 0.208, 0.69, 0.208, 0.69, 0.208, 0.69, 0.208, 0.69, 0.2223, 0.69, 0.2223, 0.69, 0.208, 0.69, 0.2223, 0.69, 0.208, 0.69, 0.208, 0.69, 0.2223, 0.69, 0.208, 0.69, 0.208, 0.69, 0.208, 0.69, 0.208, 0.69, 0.2223, 0.69, 0.208, 0.69, 0.208, 0.69, 0.2223, 0.69, 0.208, 0.63, 0.208, 0.63, 0.208, 0.63, 0.208, 0.63, 0.2223, 0.69, 0.2223, 0.69, 0.2223, 0.69, 0.2223, 0.69, 0.2223, 0.6821, 0.2223, 0.69, 0.2223, 0.69, 0.2223, 0.6821, 0.208, 0.6384, 0.208, 0.63, 0.208, 0.63, 0.208, 0.6384, 0.2223, 0.63, 0.2223, 0.63, 0.2223, 0.63, 0.208, 0.63, 0.208, 0.63, 0.208, 0.63, 0.208, 0.63, 0.2223, 0.63, 0.208, 0.63, 0.208, 0.63, 0.2223, 0.63, 0.208, 0.63, 0.208, 0.63, 0.208, 0.63, 0.2223, 0.63, 0.2223, 0.63, 0.2223, 0.63, 0.2223, 0.63, 0.208, 0.63, 0.2223, 0.63, 0.2223, 0.63, 0.208, 0.63, 0.2611, 0.5, 0.2611, 0.508, 0.1727, 0.5342, 0.1617, 0.5321, 0.125, 0.544, 0.14, 0.544, 0.14, 0.63, 0.125, 0.63, 0.125, 0.69, 0.14, 0.69, 0.14, 0.75, 0.125, 0.75, 0.125, 0.6821, 0.14, 0.6821, 0.14, 0.69, 0.125, 0.69, 0.3022, 0.5, 0.3555, 0.5, 0.3555, 0.508, 0.3022, 0.508, 0.2611, 0.5, 0.3022, 0.5, 0.3022, 0.508, 0.2611, 0.508, 0.375, 0.917, 0.5, 0.917, 0.5, 0.985, 0.375, 0.985, 0.5, 0.6821, 0.6023, 0.6821, 0.6023, 0.69, 0.5, 0.69, 0.1617, 0.5321, 0.1727, 0.5342, 0.14, 0.544, 0.125, 0.544, 0.3555, 0.5, 0.375, 0.5, 0.375, 0.508, 0.3555, 0.508, 0.625, 0.5, 0.625, 0.544, 0.6023, 0.544, 0.5797, 0.508, 0.5, 0.544, 0.6023, 0.544, 0.6023, 0.63, 0.5, 0.63, 0.792, 0.69, 0.86, 0.69, 0.86, 0.75, 0.792, 0.75, 0.5, 0.917, 0.625, 0.917, 0.625, 0.985, 0.5, 0.985, 0.5, 0.69, 0.6023, 0.69, 0.6023, 0.75, 0.5, 0.75, 0.5, 0.6384, 0.6023, 0.6384, 0.6023, 0.6821, 0.5, 0.6821, 0.125, 0.6821, 0.125, 0.6384, 0.125, 0.6384, 0.125, 0.6821, 0.208, 0.69, 0.208, 0.6821, 0.208, 0.6821, 0.208, 0.69, 0.2223, 0.6384, 0.2223, 0.6821, 0.2223, 0.6821, 0.2223, 0.6384, 0.2223, 0.6384, 0.2223, 0.6821, 0.2223, 0.6821, 0.2223, 0.6384, 0.208, 0.6384, 0.2223, 0.6384, 0.2223, 0.6821, 0.208, 0.6821, 0.2223, 0.6384, 0.2223, 0.6821, 0.2223, 0.6821, 0.2223, 0.6384, 0.208, 0.69, 0.208, 0.6821, 0.208, 0.6821, 0.208, 0.69, 0.208, 0.69, 0.208, 0.6821, 0.208, 0.6821, 0.208, 0.69, 0.14, 0.6384, 0.208, 0.6384, 0.208, 0.6821, 0.14, 0.6821, 0.3022, 0.6384, 0.3555, 0.6384, 0.3555, 0.6821, 0.3022, 0.6821, 0.625, 0.6384, 0.6445, 0.6384, 0.6445, 0.6821, 0.625, 0.6821, 0.2611, 0.6384, 0.3022, 0.6384, 0.3022, 0.6821, 0.2611, 0.6821, 0.6445, 0.6384, 0.6978, 0.6384, 0.6978, 0.6821, 0.6445, 0.6821, 0.625, 0.69, 0.625, 0.6821, 0.625, 0.6821, 0.625, 0.69, 0.6978, 0.6384, 0.7389, 0.6384, 0.7389, 0.6821, 0.6978, 0.6821, 0.375, 0.6384, 0.5, 0.6384, 0.5, 0.6821, 0.375, 0.6821, 0.6023, 0.6384, 0.625, 0.6384, 0.625, 0.6821, 0.6023, 0.6821, 0.3555, 0.6384, 0.375, 0.6384, 0.375, 0.6821, 0.3555, 0.6821, 0.2223, 0.6384, 0.2611, 0.6384, 0.2611, 0.6821, 0.2223, 0.6821, 0.7389, 0.6384, 0.7389, 0.6821, 0.7389, 0.6821, 0.7389, 0.6384, 0.7389, 0.63, 0.7389, 0.6384, 0.7389, 0.6384, 0.7389, 0.63, 0.2223, 0.63, 0.2611, 0.63, 0.2611, 0.6384, 0.2223, 0.6384, 0.3555, 0.63, 0.375, 0.63, 0.375, 0.6384, 0.3555, 0.6384, 0.6023, 0.63, 0.625, 0.63, 0.625, 0.6384, 0.6023, 0.6384, 0.375, 0.63, 0.5, 0.63, 0.5, 0.6384, 0.375, 0.6384, 0.6978, 0.63, 0.7389, 0.63, 0.7389, 0.6384, 0.6978, 0.6384, 0.6445, 0.63, 0.6978, 0.63, 0.6978, 0.6384, 0.6445, 0.6384, 0.2611, 0.63, 0.3022, 0.63, 0.3022, 0.6384, 0.2611, 0.6384, 0.625, 0.63, 0.6445, 0.63, 0.6445, 0.6384, 0.625, 0.6384, 0.3022, 0.63, 0.3555, 0.63, 0.3555, 0.6384, 0.3022, 0.6384, 0.14, 0.63, 0.208, 0.63, 0.208, 0.6384, 0.14, 0.6384, 0.2223, 0.63, 0.2223, 0.6384, 0.2223, 0.6384, 0.2223, 0.63, 0.208, 0.63, 0.2223, 0.63, 0.2223, 0.6384, 0.208, 0.6384, 0.2223, 0.63, 0.2223, 0.6384, 0.2223, 0.6384, 0.2223, 0.63, 0.2223, 0.63, 0.2223, 0.6384, 0.2223, 0.6384, 0.2223, 0.63, 0.125, 0.63, 0.14, 0.63, 0.14, 0.6384, 0.125, 0.6384, 0.5, 0.63, 0.6023, 0.63, 0.6023, 0.6384, 0.5, 0.6384, 0.208, 0.6821, 0.208, 0.6384, 0.208, 0.6384, 0.208, 0.6821, 0.208, 0.6821, 0.208, 0.6384, 0.208, 0.6384, 0.208, 0.6821, 0.208, 0.6821, 0.208, 0.6384, 0.208, 0.6384, 0.208, 0.6821, 0.625, 0.6821, 0.625, 0.6384, 0.625, 0.6384, 0.625, 0.6821, 0.375, 1.0, 0.5, 1.0, 0.5, 1.0, 0.375, 1.0, 0.125, 0.63, 0.125, 0.6384, 0.125, 0.6397, 0.125, 0.63, 0.125, 0.69, 0.125, 0.75, 0.125, 0.75, 0.125, 0.69, 0.5, 1.0, 0.625, 1.0, 0.625, 1.0, 0.5, 1.0, 0.125, 0.6384, 0.14, 0.6384, 0.14, 0.6821, 0.125, 0.6821, 0.14, 0.6821, 0.125, 0.6821, 0.125, 0.6821, 0.14, 0.6821, 0.14, 0.6384, 0.14, 0.6821, 0.14, 0.6821, 0.14, 0.6384, 0.125, 0.6384, 0.14, 0.6384, 0.14, 0.6384, 0.125, 0.6384])
me_cube_004.use_remesh_fix_poles = True
me_cube_004.use_remesh_preserve_attributes = False
me_cube_004.use_mirror_vertex_groups = False
me_cube_004.update()
me_cube_005 = bpy.data.meshes.new('Cube.005')
me_cube_005.from_pydata([(-0.9399, 13.73, -0.2774), (-0.9399, 11.37, -1.996), (-0.9399, -3.128, -0.2774), (-0.9399, -3.128, -1.996), (-2.94, 13.73, -0.2774), (-2.94, 11.37, -1.996), (-2.94, -3.128, -0.2774), (-2.94, -3.128, -1.996), (-0.9399, 6.602, 0.00364), (-0.9399, 6.602, -1.996), (-2.94, 6.602, 0.00364), (-2.94, 6.602, -1.996), (-0.9399, -3.128, -0.8907), (-0.9399, 12.89, -0.8907), (-2.94, 12.89, -0.8907), (-2.94, -2.011, -0.8907), (-0.9399, 6.602, -0.71), (-2.94, 6.602, -0.71), (-0.9399, -3.128, -1.204), (-0.9399, 12.46, -1.204), (-2.94, 12.46, -1.204), (-0.9399, 6.602, -1.074), (-2.94, 6.602, -1.074), (-2.94, -2.041, -1.204), (-0.9399, 3.637, -0.2774), (-0.9399, 2.693, -1.996), (-2.94, 3.637, -0.2774), (-2.94, 2.693, -1.996), (-0.9399, 3.3, -0.8907), (-0.9399, 3.128, -1.204), (-2.94, 3.128, -1.204), (-9.746, -3.128, -1.204), (-9.746, -3.128, -0.8907), (-9.746, -1.051, -1.204), (-0.9399, -0.8821, -0.2774), (-2.94, -1.195, -1.996), (-0.9399, -0.9939, -0.8907), (-0.9399, -1.051, -1.204), (-0.9399, -1.195, -1.996), (-2.94, -0.8821, -0.2774), (-2.94, -0.9939, -0.8907), (-2.94, -1.051, -1.204), (-0.9399, -1.952, -0.2774), (-2.94, -2.116, -1.996), (-0.9399, -2.011, -0.8907), (-0.9399, -2.041, -1.204), (-0.9399, -2.116, -1.996), (-2.94, -1.952, -0.2774), (-9.746, -2.041, -1.204), (-9.746, -2.011, -0.8907), (-4.5, -3.128, -1.204), (-4.5, -3.128, -0.8907), (-4.5, -1.051, -1.204), (-4.5, -0.9939, -0.8907), (-4.5, -2.011, -0.8907), (-4.5, -2.041, -1.204), (-2.94, 3.128, -1.204), (-2.94, 2.105, -0.8907), (-2.94, 3.637, -0.2774), (-2.94, 4.31, -0.8907), (-7.852, -0.9939, -0.8907), (-9.746, -1.051, -1.204), (-9.746, -2.005, -0.8907), (-2.298, 13.73, -0.2774), (-2.298, 11.37, -1.996), (-2.298, 6.602, 0.00364), (-2.298, 6.602, -1.996), (-2.298, 6.602, -0.71), (-2.298, 6.602, -1.074), (-2.298, 2.693, -1.996), (-2.298, -1.195, -1.996), (-2.298, -0.8821, -0.2774), (-2.298, -2.116, -1.996), (-2.298, -1.952, -0.2774), (-2.017, 13.73, -0.2774), (-2.017, 6.602, 0.00364), (-2.017, 6.602, -0.71), (-2.017, 6.602, -1.074), (-2.017, 3.637, -0.2774), (-2.017, -0.8821, -0.2774), (-2.017, -1.952, -0.2774), (-2.017, 11.37, -1.996), (-2.017, 6.602, -1.996), (-2.017, 2.693, -1.996), (-2.017, -1.195, -1.996), (-2.017, -2.116, -1.996), (-2.017, -0.8821, 4.757), (-2.017, -1.952, 4.757), (-2.298, -3.121, -0.2774), (-2.017, -3.121, -0.2774), (-2.017, -3.711, 4.426), (-2.017, -3.121, 4.757), (-2.298, 3.19, -0.2774), (-2.017, 3.637, -0.2774), (-2.298, 3.969, -0.2774), (-2.631, 3.637, -0.2774), (-2.017, -0.8821, 4.757), (-2.298, -0.8821, 4.259), (-2.056, -1.952, 4.757), (-2.298, -1.952, 4.514), (-2.056, -3.121, 4.757), (-2.298, -3.121, 4.514), (-2.298, -1.053, 4.514), (-2.056, -0.9283, 4.757), (-2.049, -3.711, 4.426), (-2.298, -3.678, 4.159), (-2.298, -3.121, 4.514), (-2.056, -3.121, 4.757)], [], [(42, 80, 73, 47, 6, 2), (43, 72, 85, 46, 3, 7), (12, 2, 6, 15), (44, 42, 2, 12), (74, 0, 8, 75), (40, 57, 60, 53), (76, 75, 8, 16), (64, 5, 11, 66), (19, 1, 9, 21), (14, 4, 10, 17), (20, 14, 17, 22), (0, 13, 16, 8), (77, 76, 16, 21), (40, 39, 26, 58, 57), (45, 44, 12, 18), (18, 12, 15, 23), (3, 18, 23, 7), (46, 45, 18, 3), (27, 30, 20, 5), (82, 77, 21, 9), (5, 20, 22, 11), (13, 19, 21, 16), (35, 41, 30, 27), (1, 19, 29, 25), (19, 13, 28, 29), (55, 50, 31, 48), (56, 30, 33, 61), (13, 0, 24, 28), (81, 1, 25, 83), (74, 63, 94, 93, 78), (50, 51, 32, 31), (48, 49, 62, 61, 33), (59, 58, 26, 4, 14), (54, 53, 60, 62, 49), (15, 47, 39, 40), (30, 41, 52, 33), (43, 23, 41, 35), (25, 29, 37, 38), (29, 28, 36, 37), (28, 24, 34, 36), (83, 25, 38, 84), (92, 71, 97), (7, 23, 43), (15, 6, 47), (31, 32, 49, 48), (51, 54, 49, 32), (52, 55, 48, 33), (38, 37, 45, 46), (37, 36, 44, 45), (36, 34, 42, 44), (84, 38, 46, 85), (71, 39, 47, 73), (41, 23, 55, 52), (15, 54, 51), (15, 40, 53, 54), (23, 15, 51, 50), (23, 50, 55), (15, 23, 7, 6), (56, 57, 58, 59), (60, 61, 62), (56, 61, 60, 57), (30, 56, 59, 14, 20), (2, 27, 3, 7, 6), (3, 2, 6, 7), (96, 97, 102, 103), (35, 70, 72, 43), (79, 78, 86), (27, 69, 70, 35), (78, 93, 96, 86), (5, 64, 69, 27), (11, 22, 68, 66), (22, 17, 67, 68), (81, 64, 66, 82), (17, 10, 65, 67), (4, 63, 65, 10), (1, 81, 82, 9), (0, 74, 78, 24), (24, 78, 79, 34), (34, 79, 80, 42), (70, 84, 85, 72), (69, 83, 84, 70), (64, 81, 83, 69), (66, 68, 77, 82), (68, 67, 76, 77), (67, 65, 75, 76), (63, 74, 75, 65), (80, 79, 86, 87), (86, 96, 103, 98, 87), (63, 4, 26, 95, 94), (99, 73, 88, 101), (106, 101, 88, 105), (89, 91, 90), (100, 101, 106, 107), (71, 73, 99, 102, 97), (80, 87, 91, 89), (73, 80, 89, 88), (88, 89, 90, 104, 105), (92, 93, 94, 95), (92, 97, 96, 93), (92, 95, 26, 39, 71), (100, 98, 99, 101), (98, 103, 102, 99), (87, 98, 100, 91), (106, 105, 104, 107), (91, 100, 107, 104, 90)])
_uv = me_cube_005.uv_layers.new(name='UVMap')
_uv.uv.foreach_set('vector', [0.375, 0.2326, 0.5096, 0.2326, 0.5448, 0.2326, 0.625, 0.2326, 0.625, 0.25, 0.375, 0.25, 0.375, 0.4826, 0.4552, 0.4826, 0.4904, 0.4826, 0.625, 0.4826, 0.625, 0.5, 0.375, 0.5, 0.5358, 0.5, 0.625, 0.5, 0.625, 0.75, 0.5358, 0.75, 0.5358, 0.9826, 0.625, 0.9826, 0.625, 1.0, 0.5358, 1.0, 0.5096, 0.0, 0.375, 0.0, 0.375, 0.0, 0.5096, 0.0, 0.7858, 0.5333, 0.7858, 0.5817, 0.7858, 0.5333, 0.7858, 0.5333, 0.2858, 0.6154, 0.375, 0.6154, 0.375, 0.75, 0.2858, 0.75, 0.4552, 0.25, 0.375, 0.25, 0.375, 0.25, 0.4552, 0.25, 0.4902, 0.7499, 0.375, 0.75, 0.375, 0.75, 0.4902, 0.75, 0.7858, 0.7501, 0.875, 0.75, 0.875, 0.75, 0.7858, 0.75, 0.7403, 0.7501, 0.7858, 0.7501, 0.7858, 0.75, 0.7402, 0.75, 0.625, 0.75, 0.5358, 0.7499, 0.5358, 0.75, 0.625, 0.75, 0.2402, 0.6154, 0.2858, 0.6154, 0.2858, 0.75, 0.2402, 0.75, 0.7858, 0.5333, 0.875, 0.5333, 0.875, 0.6003, 0.875, 0.6003, 0.7858, 0.5817, 0.4902, 0.9826, 0.5358, 0.9826, 0.5358, 1.0, 0.4902, 1.0, 0.4902, 0.5, 0.5358, 0.5, 0.5358, 0.75, 0.4902, 0.75, 0.375, 0.5, 0.4902, 0.5, 0.4902, 0.75, 0.375, 0.75, 0.375, 0.9826, 0.4902, 0.9826, 0.4902, 1.0, 0.375, 1.0, 0.625, 0.6003, 0.7402, 0.6004, 0.7403, 0.7501, 0.625, 0.75, 0.125, 0.6154, 0.2402, 0.6154, 0.2402, 0.75, 0.125, 0.75, 0.625, 0.75, 0.7403, 0.7501, 0.7402, 0.75, 0.625, 0.75, 0.5358, 0.7499, 0.4902, 0.7499, 0.4902, 0.75, 0.5358, 0.75, 0.625, 0.5333, 0.7402, 0.5333, 0.7402, 0.6004, 0.625, 0.6003, 0.375, 0.75, 0.4902, 0.7499, 0.4903, 0.8996, 0.375, 0.8997, 0.4902, 0.7499, 0.5358, 0.7499, 0.5358, 0.8996, 0.4903, 0.8996, 0.7402, 0.5174, 0.7402, 0.5, 0.7402, 0.5, 0.7402, 0.5174, 0.7402, 0.6004, 0.7402, 0.6004, 0.7402, 0.6004, 0.7402, 0.6004, 0.5358, 0.7499, 0.625, 0.75, 0.625, 0.8997, 0.5358, 0.8996, 0.4904, 0.25, 0.625, 0.25, 0.625, 0.3997, 0.4904, 0.3997, 0.5096, 0.0, 0.5448, 0.0, 0.5448, 0.1447, 0.5096, 0.1497, 0.5096, 0.1497, 0.4902, 0.75, 0.5358, 0.75, 0.5358, 0.75, 0.4902, 0.75, 0.7402, 0.5174, 0.7858, 0.5174, 0.7858, 0.5175, 0.7402, 0.5333, 0.7402, 0.5333, 0.7858, 0.6162, 0.875, 0.6003, 0.875, 0.6003, 0.875, 0.75, 0.7858, 0.7501, 0.7858, 0.5174, 0.7858, 0.5333, 0.7858, 0.5333, 0.7858, 0.5175, 0.7858, 0.5174, 0.7858, 0.5174, 0.875, 0.5174, 0.875, 0.5333, 0.7858, 0.5333, 0.7402, 0.6004, 0.7402, 0.5333, 0.7402, 0.5487, 0.7402, 0.6004, 0.625, 0.5174, 0.7402, 0.5174, 0.7402, 0.5333, 0.625, 0.5333, 0.375, 0.8997, 0.4903, 0.8996, 0.4902, 0.9667, 0.375, 0.9667, 0.4903, 0.8996, 0.5358, 0.8996, 0.5358, 0.9667, 0.4902, 0.9667, 0.5358, 0.8996, 0.625, 0.8997, 0.625, 0.9667, 0.5358, 0.9667, 0.4904, 0.3997, 0.625, 0.3997, 0.625, 0.4667, 0.4904, 0.4667, 0.5448, 0.1563, 0.5448, 0.2167, 0.5448, 0.1563, 0.625, 0.5, 0.7402, 0.5174, 0.625, 0.5174, 0.7858, 0.5, 0.875, 0.5, 0.875, 0.5174, 0.7402, 0.5, 0.7858, 0.5, 0.7858, 0.5174, 0.7402, 0.5174, 0.7858, 0.5, 0.7858, 0.5174, 0.7858, 0.5174, 0.7858, 0.5, 0.7402, 0.5333, 0.7402, 0.5174, 0.7402, 0.5174, 0.7402, 0.5333, 0.375, 0.9667, 0.4902, 0.9667, 0.4902, 0.9826, 0.375, 0.9826, 0.4902, 0.9667, 0.5358, 0.9667, 0.5358, 0.9826, 0.4902, 0.9826, 0.5358, 0.9667, 0.625, 0.9667, 0.625, 0.9826, 0.5358, 0.9826, 0.4904, 0.4667, 0.625, 0.4667, 0.625, 0.4826, 0.4904, 0.4826, 0.5448, 0.2167, 0.625, 0.2167, 0.625, 0.2326, 0.5448, 0.2326, 0.7402, 0.5333, 0.7402, 0.5174, 0.7402, 0.5174, 0.7402, 0.5333, 0.7858, 0.5174, 0.7858, 0.5174, 0.7858, 0.5, 0.7858, 0.5174, 0.7858, 0.5333, 0.7858, 0.5333, 0.7858, 0.5174, 0.4902, 0.75, 0.5358, 0.75, 0.5358, 0.75, 0.4902, 0.75, 0.7402, 0.5, 0.7402, 0.5, 0.7402, 0.5174, 0.0, 0.0, 0.0, 0.0, 0.0, 0.0, 0.0, 0.0, 0.7402, 0.6004, 0.7858, 0.6004, 0.7858, 0.6004, 0.7858, 0.6004, 0.7858, 0.5333, 0.7858, 0.5324, 0.7858, 0.5175, 0.7402, 0.6004, 0.7402, 0.6004, 0.7858, 0.6004, 0.7858, 0.6004, 0.7402, 0.6004, 0.7402, 0.6004, 0.7858, 0.6162, 0.7858, 0.7501, 0.7403, 0.7501, 0.0, 0.0, 0.0, 0.0, 0.0, 0.0, 0.0, 0.0, 0.0, 0.0, 0.0, 0.0, 0.0, 0.0, 0.0, 0.0, 0.0, 0.0, 0.5096, 0.1497, 0.5448, 0.1497, 0.5448, 0.1497, 0.5145, 0.1497, 0.375, 0.4667, 0.4552, 0.4667, 0.4552, 0.4826, 0.375, 0.4826, 0.5096, 0.2167, 0.5096, 0.1497, 0.5096, 0.2167, 0.375, 0.3997, 0.4552, 0.3997, 0.4552, 0.4667, 0.375, 0.4667, 0.5096, 0.1497, 0.5096, 0.1497, 0.5096, 0.1497, 0.5096, 0.1497, 0.375, 0.25, 0.4552, 0.25, 0.4552, 0.3997, 0.375, 0.3997, 0.125, 0.5, 0.2402, 0.5, 0.2402, 0.5802, 0.125, 0.5802, 0.2402, 0.5, 0.2858, 0.5, 0.2858, 0.5802, 0.2402, 0.5802, 0.4904, 0.25, 0.4552, 0.25, 0.4552, 0.25, 0.4904, 0.25, 0.2858, 0.5, 0.375, 0.5, 0.375, 0.5802, 0.2858, 0.5802, 0.625, 0.0, 0.5448, 0.0, 0.5448, 0.0, 0.625, 0.0, 0.625, 0.25, 0.4904, 0.25, 0.4904, 0.25, 0.625, 0.25, 0.375, 0.0, 0.5096, 0.0, 0.5096, 0.1497, 0.375, 0.1497, 0.375, 0.1497, 0.5096, 0.1497, 0.5096, 0.2167, 0.375, 0.2167, 0.375, 0.2167, 0.5096, 0.2167, 0.5096, 0.2326, 0.375, 0.2326, 0.4552, 0.4667, 0.4904, 0.4667, 0.4904, 0.4826, 0.4552, 0.4826, 0.4552, 0.3997, 0.4904, 0.3997, 0.4904, 0.4667, 0.4552, 0.4667, 0.4552, 0.25, 0.4904, 0.25, 0.4904, 0.3997, 0.4552, 0.3997, 0.125, 0.5802, 0.2402, 0.5802, 0.2402, 0.6154, 0.125, 0.6154, 0.2402, 0.5802, 0.2858, 0.5802, 0.2858, 0.6154, 0.2402, 0.6154, 0.2858, 0.5802, 0.375, 0.5802, 0.375, 0.6154, 0.2858, 0.6154, 0.5448, 0.0, 0.5096, 0.0, 0.5096, 0.0, 0.5448, 0.0, 0.5096, 0.2326, 0.5096, 0.2167, 0.5096, 0.2167, 0.5096, 0.2326, 0.5096, 0.2167, 0.5096, 0.2167, 0.5145, 0.2174, 0.5145, 0.2326, 0.5096, 0.2326, 0.5448, 0.0, 0.625, 0.0, 0.625, 0.1497, 0.5864, 0.1497, 0.5448, 0.1447, 0.5448, 0.2326, 0.5448, 0.2326, 0.5448, 0.2326, 0.5448, 0.2326, 0.5448, 0.2326, 0.5448, 0.2326, 0.5448, 0.2326, 0.5448, 0.2326, 0.5096, 0.2326, 0.5096, 0.2326, 0.5096, 0.2326, 0.5145, 0.2326, 0.5448, 0.2326, 0.5448, 0.2326, 0.5145, 0.2326, 0.5448, 0.2167, 0.5448, 0.2326, 0.5448, 0.2326, 0.5448, 0.2192, 0.5448, 0.2167, 0.5096, 0.2326, 0.5096, 0.2326, 0.5096, 0.2326, 0.5096, 0.2326, 0.5448, 0.2326, 0.5096, 0.2326, 0.5096, 0.2326, 0.5448, 0.2326, 0.5448, 0.2326, 0.5096, 0.2326, 0.5096, 0.2326, 0.5136, 0.2326, 0.5448, 0.2326, 0.5448, 0.1563, 0.5448, 0.1497, 0.5448, 0.1447, 0.5864, 0.1497, 0.5448, 0.1563, 0.5448, 0.1563, 0.5096, 0.1497, 0.5096, 0.1497, 0.5448, 0.1563, 0.5864, 0.1497, 0.625, 0.1497, 0.625, 0.2167, 0.5448, 0.2167, 0.5145, 0.2326, 0.5145, 0.2326, 0.5448, 0.2326, 0.5448, 0.2326, 0.5145, 0.2326, 0.5145, 0.2174, 0.5448, 0.2192, 0.5448, 0.2326, 0.5096, 0.2326, 0.5145, 0.2326, 0.5145, 0.2326, 0.5096, 0.2326, 0.5448, 0.2326, 0.5448, 0.2326, 0.5136, 0.2326, 0.5145, 0.2326, 0.5096, 0.2326, 0.5145, 0.2326, 0.5145, 0.2326, 0.5136, 0.2326, 0.5096, 0.2326])
me_cube_005.use_remesh_fix_poles = True
me_cube_005.use_remesh_preserve_attributes = False
me_cube_005.use_mirror_vertex_groups = False
me_cube_005.update()
me_cylinder_001 = bpy.data.meshes.new('Cylinder.001')
me_cylinder_001.from_pydata([(-1.87, -0.5077, -6.916), (-1.87, -0.639, 4.594), (-1.721, -0.5224, -6.916), (-1.78, -0.6479, 4.594), (-1.578, -0.5659, -6.916), (-1.693, -0.6743, 4.594), (-1.446, -0.6366, -6.916), (-1.613, -0.7172, 4.594), (-1.33, -0.7317, -6.916), (-1.542, -0.7749, 4.594), (-1.235, -0.8476, -6.916), (-1.485, -0.8452, 4.594), (-1.164, -0.9797, -6.916), (-1.442, -0.9255, 4.594), (-1.12, -1.123, -6.916), (-1.415, -1.013, 4.594), (-1.106, -1.272, -6.916), (-1.406, -1.103, 4.594), (-1.12, -1.422, -6.916), (-1.415, -1.194, 4.594), (-1.164, -1.565, -6.916), (-1.442, -1.281, 4.594), (-1.235, -1.697, -6.916), (-1.485, -1.361, 4.594), (-1.33, -1.813, -6.916), (-1.542, -1.431, 4.594), (-1.446, -1.908, -6.916), (-1.613, -1.489, 4.594), (-1.578, -1.979, -6.916), (-1.693, -1.532, 4.594), (-1.721, -2.022, -6.916), (-1.78, -1.558, 4.594), (-1.87, -2.037, -6.916), (-1.87, -1.567, 4.594), (-2.02, -2.022, -6.916), (-1.961, -1.558, 4.594), (-2.163, -1.979, -6.916), (-2.048, -1.532, 4.594), (-2.295, -1.908, -6.916), (-2.128, -1.489, 4.594), (-2.411, -1.813, -6.916), (-2.199, -1.431, 4.594), (-2.506, -1.697, -6.916), (-2.256, -1.361, 4.594), (-2.577, -1.565, -6.916), (-2.299, -1.281, 4.594), (-2.62, -1.422, -6.916), (-2.326, -1.194, 4.594), (-2.635, -1.272, -6.916), (-2.334, -1.103, 4.594), (-2.62, -1.123, -6.916), (-2.326, -1.013, 4.594), (-2.577, -0.9797, -6.916), (-2.299, -0.9255, 4.594), (-2.506, -0.8476, -6.916), (-2.256, -0.8452, 4.594), (-2.411, -0.7317, -6.916), (-2.199, -0.7749, 4.594), (-2.295, -0.6366, -6.916), (-2.128, -0.7172, 4.594), (-2.163, -0.5659, -6.916), (-2.048, -0.6743, 4.594), (-2.02, -0.5224, -6.916), (-1.961, -0.6479, 4.594), (-1.87, -0.347, 3.793), (-1.721, -0.3617, 3.793), (-1.578, -0.4052, 3.793), (-1.446, -0.4759, 3.793), (-1.33, -0.5709, 3.793), (-1.235, -0.6868, 3.793), (-1.164, -0.819, 3.793), (-1.12, -0.9624, 3.793), (-1.106, -1.112, 3.793), (-1.12, -1.261, 3.793), (-1.164, -1.404, 3.793), (-1.235, -1.536, 3.793), (-1.33, -1.652, 3.793), (-1.446, -1.747, 3.793), (-1.578, -1.818, 3.793), (-1.721, -1.862, 3.793), (-1.87, -1.876, 3.793), (-2.02, -1.862, 3.793), (-2.163, -1.818, 3.793), (-2.295, -1.747, 3.793), (-2.411, -1.652, 3.793), (-2.506, -1.536, 3.793), (-2.577, -1.404, 3.793), (-2.62, -1.261, 3.793), (-2.635, -1.112, 3.793), (-2.62, -0.9624, 3.793), (-2.577, -0.819, 3.793), (-2.506, -0.6868, 3.793), (-2.411, -0.5709, 3.793), (-2.295, -0.4759, 3.793), (-2.163, -0.4052, 3.793), (-2.02, -0.3617, 3.793), (-1.793, -0.7126, 4.857), (-1.87, -0.7049, 4.857), (-1.718, -0.7352, 4.857), (-1.649, -0.772, 4.857), (-1.589, -0.8215, 4.857), (-1.539, -0.8819, 4.857), (-1.503, -0.9507, 4.857), (-1.48, -1.025, 4.857), (-1.472, -1.103, 4.857), (-1.48, -1.181, 4.857), (-1.503, -1.255, 4.857), (-1.539, -1.324, 4.857), (-1.589, -1.385, 4.857), (-1.649, -1.434, 4.857), (-1.718, -1.471, 4.857), (-1.793, -1.494, 4.857), (-1.87, -1.501, 4.857), (-1.948, -1.494, 4.857), (-2.023, -1.471, 4.857), (-2.092, -1.434, 4.857), (-2.152, -1.385, 4.857), (-2.201, -1.324, 4.857), (-2.238, -1.255, 4.857), (-2.261, -1.181, 4.857), (-2.269, -1.103, 4.857), (-2.261, -1.025, 4.857), (-2.238, -0.9507, 4.857), (-2.201, -0.8819, 4.857), (-2.152, -0.8215, 4.857), (-2.092, -0.772, 4.857), (-2.023, -0.7352, 4.857), (-1.948, -0.7126, 4.857), (-1.78, -0.6479, 4.857), (-1.87, -0.639, 4.857), (-1.693, -0.6743, 4.857), (-1.613, -0.7172, 4.857), (-1.542, -0.7749, 4.857), (-1.485, -0.8452, 4.857), (-1.442, -0.9255, 4.857), (-1.415, -1.013, 4.857), (-1.406, -1.103, 4.857), (-1.415, -1.194, 4.857), (-1.442, -1.281, 4.857), (-1.485, -1.361, 4.857), (-1.542, -1.431, 4.857), (-1.613, -1.489, 4.857), (-1.693, -1.532, 4.857), (-1.78, -1.558, 4.857), (-1.87, -1.567, 4.857), (-1.961, -1.558, 4.857), (-2.048, -1.532, 4.857), (-2.128, -1.489, 4.857), (-2.199, -1.431, 4.857), (-2.256, -1.361, 4.857), (-2.299, -1.281, 4.857), (-2.326, -1.194, 4.857), (-2.334, -1.103, 4.857), (-2.326, -1.013, 4.857), (-2.299, -0.9255, 4.857), (-2.256, -0.8452, 4.857), (-2.199, -0.7749, 4.857), (-2.128, -0.7172, 4.857), (-2.048, -0.6743, 4.857), (-1.961, -0.6479, 4.857), (-1.793, -0.7126, 1.855), (-1.87, -0.7049, 1.855), (-1.718, -0.7352, 1.855), (-1.649, -0.772, 1.855), (-1.589, -0.8215, 1.855), (-1.539, -0.8819, 1.855), (-1.503, -0.9507, 1.855), (-1.48, -1.025, 1.855), (-1.472, -1.103, 1.855), (-1.48, -1.181, 1.855), (-1.503, -1.255, 1.855), (-1.539, -1.324, 1.855), (-1.589, -1.385, 1.855), (-1.649, -1.434, 1.855), (-1.718, -1.471, 1.855), (-1.793, -1.494, 1.855), (-1.87, -1.501, 1.855), (-1.948, -1.494, 1.855), (-2.023, -1.471, 1.855), (-2.092, -1.434, 1.855), (-2.152, -1.385, 1.855), (-2.201, -1.324, 1.855), (-2.238, -1.255, 1.855), (-2.261, -1.181, 1.855), (-2.269, -1.103, 1.855), (-2.261, -1.025, 1.855), (-2.238, -0.9507, 1.855), (-2.201, -0.8819, 1.855), (-2.152, -0.8215, 1.855), (-2.092, -0.772, 1.855), (-2.023, -0.7352, 1.855), (-1.948, -0.7126, 1.855)], [], [(64, 1, 3, 65), (65, 3, 5, 66), (66, 5, 7, 67), (67, 7, 9, 68), (68, 9, 11, 69), (69, 11, 13, 70), (70, 13, 15, 71), (71, 15, 17, 72), (72, 17, 19, 73), (73, 19, 21, 74), (74, 21, 23, 75), (75, 23, 25, 76), (76, 25, 27, 77), (77, 27, 29, 78), (78, 29, 31, 79), (79, 31, 33, 80), (80, 33, 35, 81), (81, 35, 37, 82), (82, 37, 39, 83), (83, 39, 41, 84), (84, 41, 43, 85), (85, 43, 45, 86), (86, 45, 47, 87), (87, 47, 49, 88), (88, 49, 51, 89), (89, 51, 53, 90), (90, 53, 55, 91), (91, 55, 57, 92), (92, 57, 59, 93), (93, 59, 61, 94), (19, 17, 136, 137), (94, 61, 63, 95), (95, 63, 1, 64), (0, 2, 4, 6, 8, 10, 12, 14, 16, 18, 20, 22, 24, 26, 28, 30, 32, 34, 36, 38, 40, 42, 44, 46, 48, 50, 52, 54, 56, 58, 60, 62), (62, 95, 64, 0), (60, 94, 95, 62), (58, 93, 94, 60), (56, 92, 93, 58), (54, 91, 92, 56), (52, 90, 91, 54), (50, 89, 90, 52), (48, 88, 89, 50), (46, 87, 88, 48), (44, 86, 87, 46), (42, 85, 86, 44), (40, 84, 85, 42), (38, 83, 84, 40), (36, 82, 83, 38), (34, 81, 82, 36), (32, 80, 81, 34), (30, 79, 80, 32), (28, 78, 79, 30), (26, 77, 78, 28), (24, 76, 77, 26), (22, 75, 76, 24), (20, 74, 75, 22), (18, 73, 74, 20), (16, 72, 73, 18), (14, 71, 72, 16), (12, 70, 71, 14), (10, 69, 70, 12), (8, 68, 69, 10), (6, 67, 68, 8), (4, 66, 67, 6), (2, 65, 66, 4), (0, 64, 65, 2), (112, 111, 175, 176), (47, 45, 150, 151), (21, 19, 137, 138), (49, 47, 151, 152), (23, 21, 138, 139), (51, 49, 152, 153), (25, 23, 139, 140), (53, 51, 153, 154), (27, 25, 140, 141), (55, 53, 154, 155), (29, 27, 141, 142), (3, 1, 129, 128), (57, 55, 155, 156), (31, 29, 142, 143), (5, 3, 128, 130), (59, 57, 156, 157), (33, 31, 143, 144), (7, 5, 130, 131), (61, 59, 157, 158), (35, 33, 144, 145), (9, 7, 131, 132), (63, 61, 158, 159), (37, 35, 145, 146), (11, 9, 132, 133), (1, 63, 159, 129), (39, 37, 146, 147), (13, 11, 133, 134), (41, 39, 147, 148), (15, 13, 134, 135), (43, 41, 148, 149), (17, 15, 135, 136), (45, 43, 149, 150), (97, 96, 128, 129), (96, 98, 130, 128), (98, 99, 131, 130), (99, 100, 132, 131), (100, 101, 133, 132), (101, 102, 134, 133), (102, 103, 135, 134), (103, 104, 136, 135), (104, 105, 137, 136), (105, 106, 138, 137), (106, 107, 139, 138), (107, 108, 140, 139), (108, 109, 141, 140), (109, 110, 142, 141), (110, 111, 143, 142), (111, 112, 144, 143), (112, 113, 145, 144), (113, 114, 146, 145), (114, 115, 147, 146), (115, 116, 148, 147), (116, 117, 149, 148), (117, 118, 150, 149), (118, 119, 151, 150), (119, 120, 152, 151), (120, 121, 153, 152), (121, 122, 154, 153), (122, 123, 155, 154), (123, 124, 156, 155), (124, 125, 157, 156), (125, 126, 158, 157), (126, 127, 159, 158), (127, 97, 129, 159), (160, 161, 191, 190, 189, 188, 187, 186, 185, 184, 183, 182, 181, 180, 179, 178, 177, 176, 175, 174, 173, 172, 171, 170, 169, 168, 167, 166, 165, 164, 163, 162), (99, 98, 162, 163), (126, 125, 189, 190), (113, 112, 176, 177), (100, 99, 163, 164), (127, 126, 190, 191), (114, 113, 177, 178), (101, 100, 164, 165), (97, 127, 191, 161), (115, 114, 178, 179), (102, 101, 165, 166), (116, 115, 179, 180), (103, 102, 166, 167), (117, 116, 180, 181), (104, 103, 167, 168), (118, 117, 181, 182), (105, 104, 168, 169), (119, 118, 182, 183), (106, 105, 169, 170), (120, 119, 183, 184), (107, 106, 170, 171), (121, 120, 184, 185), (108, 107, 171, 172), (122, 121, 185, 186), (109, 108, 172, 173), (123, 122, 186, 187), (110, 109, 173, 174), (96, 97, 161, 160), (124, 123, 187, 188), (111, 110, 174, 175), (98, 96, 160, 162), (125, 124, 188, 189)])
_uv = me_cylinder_001.uv_layers.new(name='UVMap')
_uv.uv.foreach_set('vector', [1.0, 0.903, 1.0, 1.0, 0.9688, 1.0, 0.9688, 0.903, 0.9688, 0.903, 0.9688, 1.0, 0.9375, 1.0, 0.9375, 0.903, 0.9375, 0.903, 0.9375, 1.0, 0.9062, 1.0, 0.9062, 0.903, 0.9062, 0.903, 0.9062, 1.0, 0.875, 1.0, 0.875, 0.903, 0.875, 0.903, 0.875, 1.0, 0.8438, 1.0, 0.8438, 0.903, 0.8438, 0.903, 0.8438, 1.0, 0.8125, 1.0, 0.8125, 0.903, 0.8125, 0.903, 0.8125, 1.0, 0.7812, 1.0, 0.7812, 0.903, 0.7812, 0.903, 0.7812, 1.0, 0.75, 1.0, 0.75, 0.903, 0.75, 0.903, 0.75, 1.0, 0.7188, 1.0, 0.7188, 0.903, 0.7188, 0.903, 0.7188, 1.0, 0.6875, 1.0, 0.6875, 0.903, 0.6875, 0.903, 0.6875, 1.0, 0.6562, 1.0, 0.6562, 0.903, 0.6562, 0.903, 0.6562, 1.0, 0.625, 1.0, 0.625, 0.903, 0.625, 0.903, 0.625, 1.0, 0.5938, 1.0, 0.5938, 0.903, 0.5938, 0.903, 0.5938, 1.0, 0.5625, 1.0, 0.5625, 0.903, 0.5625, 0.903, 0.5625, 1.0, 0.5312, 1.0, 0.5313, 0.903, 0.5313, 0.903, 0.5312, 1.0, 0.5, 1.0, 0.5, 0.903, 0.5, 0.903, 0.5, 1.0, 0.4688, 1.0, 0.4688, 0.903, 0.4688, 0.903, 0.4688, 1.0, 0.4375, 1.0, 0.4375, 0.903, 0.4375, 0.903, 0.4375, 1.0, 0.4062, 1.0, 0.4062, 0.903, 0.4062, 0.903, 0.4062, 1.0, 0.375, 1.0, 0.375, 0.903, 0.375, 0.903, 0.375, 1.0, 0.3438, 1.0, 0.3438, 0.903, 0.3438, 0.903, 0.3438, 1.0, 0.3125, 1.0, 0.3125, 0.903, 0.3125, 0.903, 0.3125, 1.0, 0.2812, 1.0, 0.2812, 0.903, 0.2812, 0.903, 0.2812, 1.0, 0.25, 1.0, 0.25, 0.903, 0.25, 0.903, 0.25, 1.0, 0.2188, 1.0, 0.2188, 0.903, 0.2188, 0.903, 0.2188, 1.0, 0.1875, 1.0, 0.1875, 0.903, 0.1875, 0.903, 0.1875, 1.0, 0.1562, 1.0, 0.1562, 0.903, 0.1562, 0.903, 0.1562, 1.0, 0.125, 1.0, 0.125, 0.903, 0.125, 0.903, 0.125, 1.0, 0.09375, 1.0, 0.09375, 0.903, 0.09375, 0.903, 0.09375, 1.0, 0.0625, 1.0, 0.0625, 0.903, 0.7188, 1.0, 0.75, 1.0, 0.75, 1.0, 0.7188, 1.0, 0.0625, 0.903, 0.0625, 1.0, 0.03125, 1.0, 0.03125, 0.903, 0.03125, 0.903, 0.03125, 1.0, 0.0, 1.0, 0.0, 0.903, 0.75, 0.49, 0.7968, 0.4854, 0.8418, 0.4717, 0.8833, 0.4496, 0.9197, 0.4197, 0.9496, 0.3833, 0.9717, 0.3418, 0.9854, 0.2968, 0.99, 0.25, 0.9854, 0.2032, 0.9717, 0.1582, 0.9496, 0.1167, 0.9197, 0.08029, 0.8833, 0.05045, 0.8418, 0.02827, 0.7968, 0.01461, 0.75, 0.01, 0.7032, 0.01461, 0.6582, 0.02827, 0.6167, 0.05045, 0.5803, 0.08029, 0.5504, 0.1167, 0.5283, 0.1582, 0.5146, 0.2032, 0.51, 0.25, 0.5146, 0.2968, 0.5283, 0.3418, 0.5504, 0.3833, 0.5803, 0.4197, 0.6167, 0.4496, 0.6582, 0.4717, 0.7032, 0.4854, 0.03125, 0.5, 0.03125, 0.903, 0.0, 0.903, 0.0, 0.5, 0.0625, 0.5, 0.0625, 0.903, 0.03125, 0.903, 0.03125, 0.5, 0.09375, 0.5, 0.09375, 0.903, 0.0625, 0.903, 0.0625, 0.5, 0.125, 0.5, 0.125, 0.903, 0.09375, 0.903, 0.09375, 0.5, 0.1562, 0.5, 0.1562, 0.903, 0.125, 0.903, 0.125, 0.5, 0.1875, 0.5, 0.1875, 0.903, 0.1562, 0.903, 0.1562, 0.5, 0.2188, 0.5, 0.2188, 0.903, 0.1875, 0.903, 0.1875, 0.5, 0.25, 0.5, 0.25, 0.903, 0.2188, 0.903, 0.2188, 0.5, 0.2812, 0.5, 0.2812, 0.903, 0.25, 0.903, 0.25, 0.5, 0.3125, 0.5, 0.3125, 0.903, 0.2812, 0.903, 0.2812, 0.5, 0.3438, 0.5, 0.3438, 0.903, 0.3125, 0.903, 0.3125, 0.5, 0.375, 0.5, 0.375, 0.903, 0.3438, 0.903, 0.3438, 0.5, 0.4062, 0.5, 0.4062, 0.903, 0.375, 0.903, 0.375, 0.5, 0.4375, 0.5, 0.4375, 0.903, 0.4062, 0.903, 0.4062, 0.5, 0.4688, 0.5, 0.4688, 0.903, 0.4375, 0.903, 0.4375, 0.5, 0.5, 0.5, 0.5, 0.903, 0.4688, 0.903, 0.4688, 0.5, 0.5312, 0.5, 0.5313, 0.903, 0.5, 0.903, 0.5, 0.5, 0.5625, 0.5, 0.5625, 0.903, 0.5313, 0.903, 0.5312, 0.5, 0.5938, 0.5, 0.5938, 0.903, 0.5625, 0.903, 0.5625, 0.5, 0.625, 0.5, 0.625, 0.903, 0.5938, 0.903, 0.5938, 0.5, 0.6562, 0.5, 0.6562, 0.903, 0.625, 0.903, 0.625, 0.5, 0.6875, 0.5, 0.6875, 0.903, 0.6562, 0.903, 0.6562, 0.5, 0.7188, 0.5, 0.7188, 0.903, 0.6875, 0.903, 0.6875, 0.5, 0.75, 0.5, 0.75, 0.903, 0.7188, 0.903, 0.7188, 0.5, 0.7812, 0.5, 0.7812, 0.903, 0.75, 0.903, 0.75, 0.5, 0.8125, 0.5, 0.8125, 0.903, 0.7812, 0.903, 0.7812, 0.5, 0.8438, 0.5, 0.8438, 0.903, 0.8125, 0.903, 0.8125, 0.5, 0.875, 0.5, 0.875, 0.903, 0.8438, 0.903, 0.8438, 0.5, 0.9062, 0.5, 0.9062, 0.903, 0.875, 0.903, 0.875, 0.5, 0.9375, 0.5, 0.9375, 0.903, 0.9062, 0.903, 0.9062, 0.5, 0.9688, 0.5, 0.9688, 0.903, 0.9375, 0.903, 0.9375, 0.5, 1.0, 0.5, 1.0, 0.903, 0.9688, 0.903, 0.9688, 0.5, 0.25, 0.01, 0.2968, 0.01461, 0.2968, 0.01461, 0.25, 0.01, 0.2812, 1.0, 0.3125, 1.0, 0.3125, 1.0, 0.2812, 1.0, 0.6875, 1.0, 0.7188, 1.0, 0.7188, 1.0, 0.6875, 1.0, 0.25, 1.0, 0.2812, 1.0, 0.2812, 1.0, 0.25, 1.0, 0.6562, 1.0, 0.6875, 1.0, 0.6875, 1.0, 0.6562, 1.0, 0.2188, 1.0, 0.25, 1.0, 0.25, 1.0, 0.2188, 1.0, 0.625, 1.0, 0.6562, 1.0, 0.6562, 1.0, 0.625, 1.0, 0.1875, 1.0, 0.2188, 1.0, 0.2188, 1.0, 0.1875, 1.0, 0.5938, 1.0, 0.625, 1.0, 0.625, 1.0, 0.5938, 1.0, 0.1562, 1.0, 0.1875, 1.0, 0.1875, 1.0, 0.1562, 1.0, 0.5625, 1.0, 0.5938, 1.0, 0.5938, 1.0, 0.5625, 1.0, 0.9688, 1.0, 1.0, 1.0, 1.0, 1.0, 0.9688, 1.0, 0.125, 1.0, 0.1562, 1.0, 0.1562, 1.0, 0.125, 1.0, 0.5312, 1.0, 0.5625, 1.0, 0.5625, 1.0, 0.5312, 1.0, 0.9375, 1.0, 0.9688, 1.0, 0.9688, 1.0, 0.9375, 1.0, 0.09375, 1.0, 0.125, 1.0, 0.125, 1.0, 0.09375, 1.0, 0.5, 1.0, 0.5312, 1.0, 0.5312, 1.0, 0.5, 1.0, 0.9062, 1.0, 0.9375, 1.0, 0.9375, 1.0, 0.9062, 1.0, 0.0625, 1.0, 0.09375, 1.0, 0.09375, 1.0, 0.0625, 1.0, 0.4688, 1.0, 0.5, 1.0, 0.5, 1.0, 0.4688, 1.0, 0.875, 1.0, 0.9062, 1.0, 0.9062, 1.0, 0.875, 1.0, 0.03125, 1.0, 0.0625, 1.0, 0.0625, 1.0, 0.03125, 1.0, 0.4375, 1.0, 0.4688, 1.0, 0.4688, 1.0, 0.4375, 1.0, 0.8438, 1.0, 0.875, 1.0, 0.875, 1.0, 0.8438, 1.0, 0.0, 1.0, 0.03125, 1.0, 0.03125, 1.0, 0.0, 1.0, 0.4062, 1.0, 0.4375, 1.0, 0.4375, 1.0, 0.4062, 1.0, 0.8125, 1.0, 0.8438, 1.0, 0.8438, 1.0, 0.8125, 1.0, 0.375, 1.0, 0.4062, 1.0, 0.4062, 1.0, 0.375, 1.0, 0.7812, 1.0, 0.8125, 1.0, 0.8125, 1.0, 0.7812, 1.0, 0.3438, 1.0, 0.375, 1.0, 0.375, 1.0, 0.3438, 1.0, 0.75, 1.0, 0.7812, 1.0, 0.7812, 1.0, 0.75, 1.0, 0.3125, 1.0, 0.3438, 1.0, 0.3438, 1.0, 0.3125, 1.0, 0.25, 0.49, 0.2968, 0.4854, 0.2968, 0.4854, 0.25, 0.49, 0.2968, 0.4854, 0.3418, 0.4717, 0.3418, 0.4717, 0.2968, 0.4854, 0.3418, 0.4717, 0.3833, 0.4496, 0.3833, 0.4496, 0.3418, 0.4717, 0.3833, 0.4496, 0.4197, 0.4197, 0.4197, 0.4197, 0.3833, 0.4496, 0.4197, 0.4197, 0.4496, 0.3833, 0.4496, 0.3833, 0.4197, 0.4197, 0.4496, 0.3833, 0.4717, 0.3418, 0.4717, 0.3418, 0.4496, 0.3833, 0.4717, 0.3418, 0.4854, 0.2968, 0.4854, 0.2968, 0.4717, 0.3418, 0.4854, 0.2968, 0.49, 0.25, 0.49, 0.25, 0.4854, 0.2968, 0.49, 0.25, 0.4854, 0.2032, 0.4854, 0.2032, 0.49, 0.25, 0.4854, 0.2032, 0.4717, 0.1582, 0.4717, 0.1582, 0.4854, 0.2032, 0.4717, 0.1582, 0.4496, 0.1167, 0.4496, 0.1167, 0.4717, 0.1582, 0.4496, 0.1167, 0.4197, 0.08029, 0.4197, 0.08029, 0.4496, 0.1167, 0.4197, 0.08029, 0.3833, 0.05045, 0.3833, 0.05045, 0.4197, 0.08029, 0.3833, 0.05045, 0.3418, 0.02827, 0.3418, 0.02827, 0.3833, 0.05045, 0.3418, 0.02827, 0.2968, 0.01461, 0.2968, 0.01461, 0.3418, 0.02827, 0.2968, 0.01461, 0.25, 0.01, 0.25, 0.01, 0.2968, 0.01461, 0.25, 0.01, 0.2032, 0.01461, 0.2032, 0.01461, 0.25, 0.01, 0.2032, 0.01461, 0.1582, 0.02827, 0.1582, 0.02827, 0.2032, 0.01461, 0.1582, 0.02827, 0.1167, 0.05045, 0.1167, 0.05045, 0.1582, 0.02827, 0.1167, 0.05045, 0.08029, 0.08029, 0.08029, 0.08029, 0.1167, 0.05045, 0.08029, 0.08029, 0.05045, 0.1167, 0.05045, 0.1167, 0.08029, 0.08029, 0.05045, 0.1167, 0.02827, 0.1582, 0.02827, 0.1582, 0.05045, 0.1167, 0.02827, 0.1582, 0.01461, 0.2032, 0.01461, 0.2032, 0.02827, 0.1582, 0.01461, 0.2032, 0.01, 0.25, 0.01, 0.25, 0.01461, 0.2032, 0.01, 0.25, 0.01461, 0.2968, 0.01461, 0.2968, 0.01, 0.25, 0.01461, 0.2968, 0.02827, 0.3418, 0.02827, 0.3418, 0.01461, 0.2968, 0.02827, 0.3418, 0.05045, 0.3833, 0.05045, 0.3833, 0.02827, 0.3418, 0.05045, 0.3833, 0.08029, 0.4197, 0.08029, 0.4197, 0.05045, 0.3833, 0.08029, 0.4197, 0.1167, 0.4496, 0.1167, 0.4496, 0.08029, 0.4197, 0.1167, 0.4496, 0.1582, 0.4717, 0.1582, 0.4717, 0.1167, 0.4496, 0.1582, 0.4717, 0.2032, 0.4854, 0.2032, 0.4854, 0.1582, 0.4717, 0.2032, 0.4854, 0.25, 0.49, 0.25, 0.49, 0.2032, 0.4854, 0.2968, 0.4854, 0.25, 0.49, 0.2032, 0.4854, 0.1582, 0.4717, 0.1167, 0.4496, 0.08029, 0.4197, 0.05045, 0.3833, 0.02827, 0.3418, 0.01461, 0.2968, 0.01, 0.25, 0.01461, 0.2032, 0.02827, 0.1582, 0.05045, 0.1167, 0.08029, 0.08029, 0.1167, 0.05045, 0.1582, 0.02827, 0.2032, 0.01461, 0.25, 0.01, 0.2968, 0.01461, 0.3418, 0.02827, 0.3833, 0.05045, 0.4197, 0.08029, 0.4496, 0.1167, 0.4717, 0.1582, 0.4854, 0.2032, 0.49, 0.25, 0.4854, 0.2968, 0.4717, 0.3418, 0.4496, 0.3833, 0.4197, 0.4197, 0.3833, 0.4496, 0.3418, 0.4717, 0.3833, 0.4496, 0.3418, 0.4717, 0.3418, 0.4717, 0.3833, 0.4496, 0.1582, 0.4717, 0.1167, 0.4496, 0.1167, 0.4496, 0.1582, 0.4717, 0.2032, 0.01461, 0.25, 0.01, 0.25, 0.01, 0.2032, 0.01461, 0.4197, 0.4197, 0.3833, 0.4496, 0.3833, 0.4496, 0.4197, 0.4197, 0.2032, 0.4854, 0.1582, 0.4717, 0.1582, 0.4717, 0.2032, 0.4854, 0.1582, 0.02827, 0.2032, 0.01461, 0.2032, 0.01461, 0.1582, 0.02827, 0.4496, 0.3833, 0.4197, 0.4197, 0.4197, 0.4197, 0.4496, 0.3833, 0.25, 0.49, 0.2032, 0.4854, 0.2032, 0.4854, 0.25, 0.49, 0.1167, 0.05045, 0.1582, 0.02827, 0.1582, 0.02827, 0.1167, 0.05045, 0.4717, 0.3418, 0.4496, 0.3833, 0.4496, 0.3833, 0.4717, 0.3418, 0.08029, 0.08029, 0.1167, 0.05045, 0.1167, 0.05045, 0.08029, 0.08029, 0.4854, 0.2968, 0.4717, 0.3418, 0.4717, 0.3418, 0.4854, 0.2968, 0.05045, 0.1167, 0.08029, 0.08029, 0.08029, 0.08029, 0.05045, 0.1167, 0.49, 0.25, 0.4854, 0.2968, 0.4854, 0.2968, 0.49, 0.25, 0.02827, 0.1582, 0.05045, 0.1167, 0.05045, 0.1167, 0.02827, 0.1582, 0.4854, 0.2032, 0.49, 0.25, 0.49, 0.25, 0.4854, 0.2032, 0.01461, 0.2032, 0.02827, 0.1582, 0.02827, 0.1582, 0.01461, 0.2032, 0.4717, 0.1582, 0.4854, 0.2032, 0.4854, 0.2032, 0.4717, 0.1582, 0.01, 0.25, 0.01461, 0.2032, 0.01461, 0.2032, 0.01, 0.25, 0.4496, 0.1167, 0.4717, 0.1582, 0.4717, 0.1582, 0.4496, 0.1167, 0.01461, 0.2968, 0.01, 0.25, 0.01, 0.25, 0.01461, 0.2968, 0.4197, 0.08029, 0.4496, 0.1167, 0.4496, 0.1167, 0.4197, 0.08029, 0.02827, 0.3418, 0.01461, 0.2968, 0.01461, 0.2968, 0.02827, 0.3418, 0.3833, 0.05045, 0.4197, 0.08029, 0.4197, 0.08029, 0.3833, 0.05045, 0.05045, 0.3833, 0.02827, 0.3418, 0.02827, 0.3418, 0.05045, 0.3833, 0.3418, 0.02827, 0.3833, 0.05045, 0.3833, 0.05045, 0.3418, 0.02827, 0.2968, 0.4854, 0.25, 0.49, 0.25, 0.49, 0.2968, 0.4854, 0.08029, 0.4197, 0.05045, 0.3833, 0.05045, 0.3833, 0.08029, 0.4197, 0.2968, 0.01461, 0.3418, 0.02827, 0.3418, 0.02827, 0.2968, 0.01461, 0.3418, 0.4717, 0.2968, 0.4854, 0.2968, 0.4854, 0.3418, 0.4717, 0.1167, 0.4496, 0.08029, 0.4197, 0.08029, 0.4197, 0.1167, 0.4496])
me_cylinder_001.use_remesh_fix_poles = True
me_cylinder_001.use_remesh_preserve_attributes = False
me_cylinder_001.use_mirror_vertex_groups = False
me_cylinder_001.update()
me_cube = bpy.data.meshes.new('Cube')
me_cube.from_pydata([(-1.0, -1.0, -1.0), (-1.0, -1.0, 1.0), (-1.0, 9.399, -1.0), (-1.0, 9.399, 1.0), (1.0, -1.0, -1.0), (1.0, -1.0, 1.0), (1.0, 9.399, -1.0), (1.0, 9.399, 1.0)], [], [(0, 1, 3, 2), (2, 3, 7, 6), (6, 7, 5, 4), (4, 5, 1, 0), (2, 6, 4, 0), (7, 3, 1, 5)])
_uv = me_cube.uv_layers.new(name='UVMap')
_uv.uv.foreach_set('vector', [0.375, 0.0, 0.625, 0.0, 0.625, 0.25, 0.375, 0.25, 0.375, 0.25, 0.625, 0.25, 0.625, 0.5, 0.375, 0.5, 0.375, 0.5, 0.625, 0.5, 0.625, 0.75, 0.375, 0.75, 0.375, 0.75, 0.625, 0.75, 0.625, 1.0, 0.375, 1.0, 0.125, 0.5, 0.375, 0.5, 0.375, 0.75, 0.125, 0.75, 0.625, 0.5, 0.875, 0.5, 0.875, 0.75, 0.625, 0.75])
me_cube.use_remesh_fix_poles = True
me_cube.use_remesh_preserve_attributes = False
me_cube.use_mirror_vertex_groups = False
me_cube.update()
me_cube_001 = bpy.data.meshes.new('Cube.001')
me_cube_001.from_pydata([(0.4565, -0.6977, 0.0744), (0.4565, -1.0, 1.0), (0.4565, 0.6687, 0.0744), (0.4565, 1.0, 1.0), (1.0, -0.6977, 0.0744), (1.0, -1.0, 1.0), (1.0, 0.6687, 0.0744), (1.0, 1.0, 1.0), (0.4565, -0.6977, 1.0), (1.0, -0.6977, 1.0), (0.4565, 0.6687, 1.0), (1.0, 0.6687, 1.0)], [], [(2, 10, 3), (2, 3, 7, 6), (4, 9, 5), (4, 5, 1, 0), (9, 8, 1, 5), (11, 10, 8, 9), (2, 6, 4, 0), (6, 11, 9, 4), (0, 1, 8), (6, 7, 11), (7, 3, 10, 11), (0, 8, 10, 2)])
_uv = me_cube_001.uv_layers.new(name='UVMap')
_uv.uv.foreach_set('vector', [0.375, 0.2086, 0.625, 0.2086, 0.625, 0.25, 0.375, 0.25, 0.625, 0.25, 0.625, 0.5, 0.375, 0.5, 0.375, 0.7122, 0.625, 0.7122, 0.625, 0.75, 0.375, 0.75, 0.625, 0.75, 0.625, 1.0, 0.375, 1.0, 0.625, 0.7122, 0.875, 0.7122, 0.875, 0.75, 0.625, 0.75, 0.625, 0.5414, 0.875, 0.5414, 0.875, 0.7122, 0.625, 0.7122, 0.125, 0.5414, 0.375, 0.5414, 0.375, 0.7122, 0.125, 0.7122, 0.375, 0.5414, 0.625, 0.5414, 0.625, 0.7122, 0.375, 0.7122, 0.375, 0.0, 0.625, 0.0, 0.625, 0.03778, 0.375, 0.5, 0.625, 0.5, 0.625, 0.5414, 0.625, 0.5, 0.875, 0.5, 0.875, 0.5414, 0.625, 0.5414, 0.375, 0.03778, 0.625, 0.03778, 0.625, 0.2086, 0.375, 0.2086])
me_cube_001.use_remesh_fix_poles = True
me_cube_001.use_remesh_preserve_attributes = False
me_cube_001.use_mirror_vertex_groups = False
me_cube_001.update()
me_cube_003 = bpy.data.meshes.new('Cube.003')
me_cube_003.from_pydata([(-0.4592, -0.03408, -0.6352), (-0.4592, -0.03408, 0.3937), (-0.4592, 4.942, -0.6352), (-0.4592, 4.942, 0.3937), (0.5894, -0.03408, -0.6352), (0.5894, -0.03408, 0.3937), (0.5894, 4.942, -0.6352), (0.5894, 4.942, 0.3937)], [], [(0, 1, 3, 2), (2, 3, 7, 6), (6, 7, 5, 4), (4, 5, 1, 0), (2, 6, 4, 0), (7, 3, 1, 5)])
_uv = me_cube_003.uv_layers.new(name='UVMap')
_uv.uv.foreach_set('vector', [0.375, 0.0, 0.625, 0.0, 0.625, 0.25, 0.375, 0.25, 0.375, 0.25, 0.625, 0.25, 0.625, 0.5, 0.375, 0.5, 0.375, 0.5, 0.625, 0.5, 0.625, 0.75, 0.375, 0.75, 0.375, 0.75, 0.625, 0.75, 0.625, 1.0, 0.375, 1.0, 0.125, 0.5, 0.375, 0.5, 0.375, 0.75, 0.125, 0.75, 0.625, 0.5, 0.875, 0.5, 0.875, 0.75, 0.625, 0.75])
me_cube_003.use_remesh_fix_poles = True
me_cube_003.use_remesh_preserve_attributes = False
me_cube_003.use_mirror_vertex_groups = False
me_cube_003.update()
me_cone = bpy.data.meshes.new('Cone')
me_cone.from_pydata([(8.222e-07, 0.5689, -1.0), (0.111, 0.558, -1.0), (0.2177, 0.5256, -1.0), (0.3161, 0.4731, -1.0), (0.4023, 0.4023, -1.0), (0.4731, 0.3161, -1.0), (0.5256, 0.2177, -1.0), (0.558, 0.111, -1.0), (0.5689, 1.971e-07, -1.0), (0.558, -0.111, -1.0), (0.5256, -0.2177, -1.0), (0.4731, -0.3161, -1.0), (0.4023, -0.4023, -1.0), (0.3161, -0.4731, -1.0), (0.2177, -0.5256, -1.0), (0.111, -0.558, -1.0), (6.368e-07, -0.5689, -1.0), (-0.111, -0.558, -1.0), (-0.2177, -0.5256, -1.0), (-0.3161, -0.4731, -1.0), (-0.4023, -0.4023, -1.0), (-0.4731, -0.3161, -1.0), (-0.5256, -0.2177, -1.0), (0.0, 0.0, 1.0), (-0.558, -0.111, -1.0), (-0.5689, 7.035e-07, -1.0), (-0.558, 0.111, -1.0), (-0.5256, 0.2177, -1.0), (-0.4731, 0.3161, -1.0), (-0.4023, 0.4023, -1.0), (-0.3161, 0.4731, -1.0), (-0.2177, 0.5256, -1.0), (-0.111, 0.558, -1.0), (8.222e-07, 0.5689, -7.342), (0.111, 0.558, -7.342), (0.2177, 0.5256, -7.342), (0.3161, 0.4731, -7.342), (0.4023, 0.4023, -7.342), (0.4731, 0.3161, -7.342), (0.5256, 0.2177, -7.342), (0.558, 0.111, -7.342), (0.5689, 1.971e-07, -7.342), (0.558, -0.111, -7.342), (0.5256, -0.2177, -7.342), (0.4731, -0.3161, -7.342), (0.4023, -0.4023, -7.342), (0.3161, -0.4731, -7.342), (0.2177, -0.5256, -7.342), (0.111, -0.558, -7.342), (6.368e-07, -0.5689, -7.342), (-0.111, -0.558, -7.342), (-0.2177, -0.5256, -7.342), (-0.3161, -0.4731, -7.342), (-0.4023, -0.4023, -7.342), (-0.4731, -0.3161, -7.342), (-0.5256, -0.2177, -7.342), (-0.558, -0.111, -7.342), (-0.5689, 7.035e-07, -7.342), (-0.558, 0.111, -7.342), (-0.5256, 0.2177, -7.342), (-0.4731, 0.3161, -7.342), (-0.4023, 0.4023, -7.342), (-0.3161, 0.4731, -7.342), (-0.2177, 0.5256, -7.342), (-0.111, 0.558, -7.342), (0.3161, -0.4731, -6.182), (0.4023, -0.4023, -6.182), (-0.5256, 0.2177, -6.182), (-0.558, 0.111, -6.182), (-0.4023, -0.4023, -6.182), (-0.3161, -0.4731, -6.182), (0.558, 0.111, -6.182), (0.5256, 0.2177, -6.182), (0.111, 0.558, -6.182), (8.222e-07, 0.5689, -6.182), (0.2177, -0.5256, -6.182), (-0.4731, 0.3161, -6.182), (-0.4731, -0.3161, -6.182), (0.5689, 1.971e-07, -6.182), (0.111, -0.558, -6.182), (-0.4023, 0.4023, -6.182), (-0.5256, -0.2177, -6.182), (0.2177, 0.5256, -6.182), (0.558, -0.111, -6.182), (6.368e-07, -0.5689, -6.182), (-0.3161, 0.4731, -6.182), (0.3161, 0.4731, -6.182), (0.5256, -0.2177, -6.182), (-0.558, -0.111, -6.182), (-0.111, -0.558, -6.182), (-0.2177, 0.5256, -6.182), (0.4023, 0.4023, -6.182), (0.4731, -0.3161, -6.182), (-0.5689, 7.035e-07, -6.182), (-0.2177, -0.5256, -6.182), (-0.111, 0.558, -6.182), (0.4731, 0.3161, -6.182), (0.3161, -0.4731, -7.204), (-0.5256, 0.2177, -7.204), (-0.4023, -0.4023, -7.204), (0.558, 0.111, -7.204), (0.111, 0.558, -7.204), (0.2177, -0.5256, -7.204), (-0.4731, 0.3161, -7.204), (-0.4731, -0.3161, -7.204), (0.5689, 1.971e-07, -7.204), (0.111, -0.558, -7.204), (-0.4023, 0.4023, -7.204), (-0.5256, -0.2177, -7.204), (0.2177, 0.5256, -7.204), (0.558, -0.111, -7.204), (6.368e-07, -0.5689, -7.204), (-0.3161, 0.4731, -7.204), (0.3161, 0.4731, -7.204), (0.5256, -0.2177, -7.204), (-0.558, -0.111, -7.204), (-0.111, -0.558, -7.204), (-0.2177, 0.5256, -7.204), (0.4023, 0.4023, -7.204), (0.4731, -0.3161, -7.204), (-0.5689, 7.035e-07, -7.204), (-0.2177, -0.5256, -7.204), (-0.111, 0.558, -7.204), (0.4731, 0.3161, -7.204), (0.4023, -0.4023, -7.204), (-0.558, 0.111, -7.204), (-0.3161, -0.4731, -7.204), (0.5256, 0.2177, -7.204), (8.222e-07, 0.5689, -7.204), (0.4023, -0.4023, -2.519), (-0.558, 0.111, -2.519), (-0.3161, -0.4731, -2.519), (0.5256, 0.2177, -2.519), (8.222e-07, 0.5689, -2.519), (0.3161, -0.4731, -2.519), (-0.5256, 0.2177, -2.519), (-0.4023, -0.4023, -2.519), (0.558, 0.111, -2.519), (0.111, 0.558, -2.519), (0.2177, -0.5256, -2.519), (-0.4731, 0.3161, -2.519), (-0.4731, -0.3161, -2.519), (0.5689, 1.971e-07, -2.519), (0.111, -0.558, -2.519), (-0.4023, 0.4023, -2.519), (-0.5256, -0.2177, -2.519), (0.2177, 0.5256, -2.519), (0.558, -0.111, -2.519), (6.368e-07, -0.5689, -2.519), (-0.3161, 0.4731, -2.519), (0.3161, 0.4731, -2.519), (0.5256, -0.2177, -2.519), (-0.558, -0.111, -2.519), (-0.111, -0.558, -2.519), (-0.2177, 0.5256, -2.519), (0.4023, 0.4023, -2.519), (0.4731, -0.3161, -2.519), (-0.5689, 7.035e-07, -2.519), (-0.2177, -0.5256, -2.519), (-0.111, 0.558, -2.519), (0.4731, 0.3161, -2.519), (0.3161, -0.4731, -5.077), (-0.5256, 0.2177, -5.077), (-0.4023, -0.4023, -5.077), (0.558, 0.111, -5.077), (0.111, 0.558, -5.077), (0.2177, -0.5256, -5.077), (-0.4731, 0.3161, -5.077), (-0.4731, -0.3161, -5.077), (0.5689, 1.971e-07, -5.077), (0.111, -0.558, -5.077), (-0.4023, 0.4023, -5.077), (-0.5256, -0.2177, -5.077), (0.2177, 0.5256, -5.077), (0.558, -0.111, -5.077), (6.368e-07, -0.5689, -5.077), (-0.3161, 0.4731, -5.077), (0.3161, 0.4731, -5.077), (0.5256, -0.2177, -5.077), (-0.558, -0.111, -5.077), (-0.111, -0.558, -5.077), (-0.2177, 0.5256, -5.077), (0.4023, 0.4023, -5.077), (0.4731, -0.3161, -5.077), (-0.5689, 7.035e-07, -5.077), (-0.2177, -0.5256, -5.077), (-0.111, 0.558, -5.077), (0.4731, 0.3161, -5.077), (0.4023, -0.4023, -5.077), (-0.558, 0.111, -5.077), (-0.3161, -0.4731, -5.077), (0.5256, 0.2177, -5.077), (8.222e-07, 0.5689, -5.077), (0.8857, 0.6547, -6.182), (0.8149, 0.7409, -6.182), (0.8149, 0.7409, -7.204), (0.8857, 0.6547, -7.204), (-0.8267, 0.7506, -6.182), (-0.8974, 0.6644, -6.182), (-0.8974, 0.6644, -7.204), (-0.8267, 0.7506, -7.204), (-0.949, -0.7636, -6.203), (-0.8783, -0.8498, -6.203), (-0.8783, -0.8498, -7.225), (-0.949, -0.7636, -7.225), (0.8528, -0.772, -7.204), (0.8528, -0.772, -6.182), (0.9236, -0.6858, -6.182), (0.9236, -0.6858, -7.204), (-0.8242, 0.6043, -5.077), (-0.7534, 0.6905, -5.077), (0.7629, 0.6983, -5.077), (0.8337, 0.6121, -5.077), (0.8425, -0.7635, -5.077), (0.9132, -0.6773, -5.077), (-0.8704, -0.7865, -5.077), (-0.9412, -0.7003, -5.077), (-0.5256, 0.2177, -2.519)], [(135, 217)], [(0, 23, 1), (1, 23, 2), (2, 23, 3), (3, 23, 4), (4, 23, 5), (5, 23, 6), (6, 23, 7), (7, 23, 8), (8, 23, 9), (9, 23, 10), (10, 23, 11), (11, 23, 12), (12, 23, 13), (13, 23, 14), (14, 23, 15), (15, 23, 16), (16, 23, 17), (17, 23, 18), (18, 23, 19), (19, 23, 20), (20, 23, 21), (21, 23, 22), (22, 23, 24), (24, 23, 25), (25, 23, 26), (26, 23, 27), (27, 23, 28), (28, 23, 29), (29, 23, 30), (30, 23, 31), (31, 23, 32), (32, 23, 0), (124, 97, 46, 45), (33, 34, 35, 36, 37, 38, 39, 40, 41, 42, 43, 44, 45, 46, 47, 48, 49, 50, 51, 52, 53, 54, 55, 56, 57, 58, 59, 60, 61, 62, 63, 64), (125, 98, 59, 58), (126, 99, 53, 52), (127, 100, 40, 39), (128, 101, 34, 33), (97, 102, 47, 46), (98, 103, 60, 59), (99, 104, 54, 53), (100, 105, 41, 40), (102, 106, 48, 47), (103, 107, 61, 60), (104, 108, 55, 54), (101, 109, 35, 34), (105, 110, 42, 41), (106, 111, 49, 48), (107, 112, 62, 61), (109, 113, 36, 35), (110, 114, 43, 42), (108, 115, 56, 55), (111, 116, 50, 49), (112, 117, 63, 62), (113, 118, 37, 36), (114, 119, 44, 43), (115, 120, 57, 56), (116, 121, 51, 50), (117, 122, 64, 63), (118, 123, 38, 37), (122, 128, 33, 64), (119, 124, 45, 44), (120, 125, 58, 57), (121, 126, 52, 51), (123, 127, 39, 38), (187, 191, 72, 96), (185, 190, 70, 94), (184, 189, 68, 93), (183, 188, 66, 92), (186, 192, 74, 95), (182, 187, 96, 91), (181, 186, 95, 90), (180, 185, 94, 89), (179, 184, 93, 88), (178, 183, 92, 87), (177, 182, 91, 86), (176, 181, 90, 85), (175, 180, 89, 84), (172, 179, 88, 81), (174, 178, 87, 83), (173, 177, 86, 82), (171, 176, 85, 80), (170, 175, 84, 79), (169, 174, 83, 78), (165, 173, 82, 73), (168, 172, 81, 77), (167, 171, 80, 76), (166, 170, 79, 75), (164, 169, 78, 71), (163, 168, 77, 69), (162, 167, 76, 67), (161, 166, 75, 65), (192, 165, 73, 74), (191, 164, 71, 72), (190, 163, 69, 70), (189, 162, 67, 68), (188, 161, 65, 66), (96, 72, 127, 123), (94, 70, 126, 121), (93, 68, 125, 120), (66, 124, 205, 206), (95, 74, 128, 122), (118, 91, 194, 195), (90, 95, 122, 117), (89, 94, 121, 116), (88, 93, 120, 115), (87, 92, 119, 114), (86, 91, 118, 113), (85, 90, 117, 112), (84, 89, 116, 111), (81, 88, 115, 108), (83, 87, 114, 110), (82, 86, 113, 109), (80, 85, 112, 107), (79, 84, 111, 106), (78, 83, 110, 105), (73, 82, 109, 101), (77, 81, 108, 104), (80, 107, 200, 197), (75, 79, 106, 102), (71, 78, 105, 100), (69, 77, 201, 202), (67, 76, 103, 98), (65, 75, 102, 97), (74, 73, 101, 128), (72, 71, 100, 127), (70, 69, 99, 126), (68, 67, 98, 125), (66, 65, 97, 124), (12, 13, 134, 129), (26, 27, 135, 130), (19, 20, 136, 131), (6, 7, 137, 132), (0, 1, 138, 133), (13, 14, 139, 134), (27, 28, 140, 135), (20, 21, 141, 136), (7, 8, 142, 137), (14, 15, 143, 139), (28, 29, 144, 140), (21, 22, 145, 141), (1, 2, 146, 138), (8, 9, 147, 142), (15, 16, 148, 143), (29, 30, 149, 144), (2, 3, 150, 146), (9, 10, 151, 147), (22, 24, 152, 145), (16, 17, 153, 148), (30, 31, 154, 149), (3, 4, 155, 150), (10, 11, 156, 151), (24, 25, 157, 152), (17, 18, 158, 153), (31, 32, 159, 154), (4, 5, 160, 155), (32, 0, 133, 159), (11, 12, 129, 156), (25, 26, 130, 157), (18, 19, 131, 158), (5, 6, 132, 160), (129, 134, 161, 188), (130, 135, 162, 189), (131, 136, 163, 190), (132, 137, 164, 191), (133, 138, 165, 192), (134, 139, 166, 161), (135, 140, 167, 162), (141, 168, 216), (137, 142, 169, 164), (139, 143, 170, 166), (144, 171, 210), (141, 145, 172, 168), (138, 146, 173, 165), (142, 147, 174, 169), (143, 148, 175, 170), (144, 149, 176, 171), (146, 150, 177, 173), (147, 151, 178, 174), (145, 152, 179, 172), (148, 153, 180, 175), (149, 154, 181, 176), (150, 155, 182, 177), (151, 156, 183, 178), (152, 157, 184, 179), (153, 158, 185, 180), (154, 159, 186, 181), (159, 133, 192, 186), (157, 130, 189, 184), (158, 131, 190, 185), (160, 132, 191, 187), (194, 193, 196, 195), (91, 96, 193, 194), (96, 123, 196, 193), (123, 118, 195, 196), (198, 197, 200, 199), (103, 76, 198, 199), (76, 80, 197, 198), (107, 103, 199, 200), (202, 201, 204, 203), (104, 99, 203, 204), (99, 69, 202, 203), (77, 104, 204, 201), (207, 206, 205, 208), (92, 66, 206, 207), (124, 119, 208, 205), (119, 92, 207, 208), (140, 144, 210, 209), (167, 140, 209), (171, 167, 209, 210), (155, 160, 212, 211), (187, 182, 211, 212), (182, 155, 211), (160, 187, 212), (156, 129, 213, 214), (188, 183, 214, 213), (129, 188, 213), (183, 156, 214), (136, 141, 216, 215), (168, 163, 215, 216), (163, 136, 215)])
_uv = me_cone.uv_layers.new(name='UVMap')
_uv.uv.foreach_set('vector', [0.25, 0.49, 0.25, 0.25, 0.2968, 0.4854, 0.2968, 0.4854, 0.25, 0.25, 0.3418, 0.4717, 0.3418, 0.4717, 0.25, 0.25, 0.3833, 0.4496, 0.3833, 0.4496, 0.25, 0.25, 0.4197, 0.4197, 0.4197, 0.4197, 0.25, 0.25, 0.4496, 0.3833, 0.4496, 0.3833, 0.25, 0.25, 0.4717, 0.3418, 0.4717, 0.3418, 0.25, 0.25, 0.4854, 0.2968, 0.4854, 0.2968, 0.25, 0.25, 0.49, 0.25, 0.49, 0.25, 0.25, 0.25, 0.4854, 0.2032, 0.4854, 0.2032, 0.25, 0.25, 0.4717, 0.1582, 0.4717, 0.1582, 0.25, 0.25, 0.4496, 0.1167, 0.4496, 0.1167, 0.25, 0.25, 0.4197, 0.08029, 0.4197, 0.08029, 0.25, 0.25, 0.3833, 0.05045, 0.3833, 0.05045, 0.25, 0.25, 0.3418, 0.02827, 0.3418, 0.02827, 0.25, 0.25, 0.2968, 0.01461, 0.2968, 0.01461, 0.25, 0.25, 0.25, 0.01, 0.25, 0.01, 0.25, 0.25, 0.2032, 0.01461, 0.2032, 0.01461, 0.25, 0.25, 0.1582, 0.02827, 0.1582, 0.02827, 0.25, 0.25, 0.1167, 0.05045, 0.1167, 0.05045, 0.25, 0.25, 0.08029, 0.08029, 0.08029, 0.08029, 0.25, 0.25, 0.05045, 0.1167, 0.05045, 0.1167, 0.25, 0.25, 0.02827, 0.1582, 0.02827, 0.1582, 0.25, 0.25, 0.01461, 0.2032, 0.01461, 0.2032, 0.25, 0.25, 0.01, 0.25, 0.01, 0.25, 0.25, 0.25, 0.01461, 0.2968, 0.01461, 0.2968, 0.25, 0.25, 0.02827, 0.3418, 0.02827, 0.3418, 0.25, 0.25, 0.05045, 0.3833, 0.05045, 0.3833, 0.25, 0.25, 0.08029, 0.4197, 0.08029, 0.4197, 0.25, 0.25, 0.1167, 0.4496, 0.1167, 0.4496, 0.25, 0.25, 0.1582, 0.4717, 0.1582, 0.4717, 0.25, 0.25, 0.2032, 0.4854, 0.2032, 0.4854, 0.25, 0.25, 0.25, 0.49, 0.4197, 0.08029, 0.3833, 0.05045, 0.3833, 0.05045, 0.4197, 0.08029, 0.75, 0.49, 0.7968, 0.4854, 0.8418, 0.4717, 0.8833, 0.4496, 0.9197, 0.4197, 0.9496, 0.3833, 0.9717, 0.3418, 0.9854, 0.2968, 0.99, 0.25, 0.9854, 0.2032, 0.9717, 0.1582, 0.9496, 0.1167, 0.9197, 0.08029, 0.8833, 0.05045, 0.8418, 0.02827, 0.7968, 0.01461, 0.75, 0.01, 0.7032, 0.01461, 0.6582, 0.02827, 0.6167, 0.05045, 0.5803, 0.08029, 0.5504, 0.1167, 0.5283, 0.1582, 0.5146, 0.2032, 0.51, 0.25, 0.5146, 0.2968, 0.5283, 0.3418, 0.5504, 0.3833, 0.5803, 0.4197, 0.6167, 0.4496, 0.6582, 0.4717, 0.7032, 0.4854, 0.01461, 0.2968, 0.02827, 0.3418, 0.02827, 0.3418, 0.01461, 0.2968, 0.1167, 0.05045, 0.08029, 0.08029, 0.08029, 0.08029, 0.1167, 0.05045, 0.4717, 0.3418, 0.4854, 0.2968, 0.4854, 0.2968, 0.4717, 0.3418, 0.25, 0.49, 0.2968, 0.4854, 0.2968, 0.4854, 0.25, 0.49, 0.3833, 0.05045, 0.3418, 0.02827, 0.3418, 0.02827, 0.3833, 0.05045, 0.02827, 0.3418, 0.05045, 0.3833, 0.05045, 0.3833, 0.02827, 0.3418, 0.08029, 0.08029, 0.05045, 0.1167, 0.05045, 0.1167, 0.08029, 0.08029, 0.4854, 0.2968, 0.49, 0.25, 0.49, 0.25, 0.4854, 0.2968, 0.3418, 0.02827, 0.2968, 0.01461, 0.2968, 0.01461, 0.3418, 0.02827, 0.05045, 0.3833, 0.08029, 0.4197, 0.08029, 0.4197, 0.05045, 0.3833, 0.05045, 0.1167, 0.02827, 0.1582, 0.02827, 0.1582, 0.05045, 0.1167, 0.2968, 0.4854, 0.3418, 0.4717, 0.3418, 0.4717, 0.2968, 0.4854, 0.49, 0.25, 0.4854, 0.2032, 0.4854, 0.2032, 0.49, 0.25, 0.2968, 0.01461, 0.25, 0.01, 0.25, 0.01, 0.2968, 0.01461, 0.08029, 0.4197, 0.1167, 0.4496, 0.1167, 0.4496, 0.08029, 0.4197, 0.3418, 0.4717, 0.3833, 0.4496, 0.3833, 0.4496, 0.3418, 0.4717, 0.4854, 0.2032, 0.4717, 0.1582, 0.4717, 0.1582, 0.4854, 0.2032, 0.02827, 0.1582, 0.01461, 0.2032, 0.01461, 0.2032, 0.02827, 0.1582, 0.25, 0.01, 0.2032, 0.01461, 0.2032, 0.01461, 0.25, 0.01, 0.1167, 0.4496, 0.1582, 0.4717, 0.1582, 0.4717, 0.1167, 0.4496, 0.3833, 0.4496, 0.4197, 0.4197, 0.4197, 0.4197, 0.3833, 0.4496, 0.4717, 0.1582, 0.4496, 0.1167, 0.4496, 0.1167, 0.4717, 0.1582, 0.01461, 0.2032, 0.01, 0.25, 0.01, 0.25, 0.01461, 0.2032, 0.2032, 0.01461, 0.1582, 0.02827, 0.1582, 0.02827, 0.2032, 0.01461, 0.1582, 0.4717, 0.2032, 0.4854, 0.2032, 0.4854, 0.1582, 0.4717, 0.4197, 0.4197, 0.4496, 0.3833, 0.4496, 0.3833, 0.4197, 0.4197, 0.2032, 0.4854, 0.25, 0.49, 0.25, 0.49, 0.2032, 0.4854, 0.4496, 0.1167, 0.4197, 0.08029, 0.4197, 0.08029, 0.4496, 0.1167, 0.01, 0.25, 0.01461, 0.2968, 0.01461, 0.2968, 0.01, 0.25, 0.1582, 0.02827, 0.1167, 0.05045, 0.1167, 0.05045, 0.1582, 0.02827, 0.4496, 0.3833, 0.4717, 0.3418, 0.4717, 0.3418, 0.4496, 0.3833, 0.4496, 0.3833, 0.4717, 0.3418, 0.4717, 0.3418, 0.4496, 0.3833, 0.1582, 0.02827, 0.1167, 0.05045, 0.1167, 0.05045, 0.1582, 0.02827, 0.01, 0.25, 0.01461, 0.2968, 0.01461, 0.2968, 0.01, 0.25, 0.4496, 0.1167, 0.4197, 0.08029, 0.4197, 0.08029, 0.4496, 0.1167, 0.2032, 0.4854, 0.25, 0.49, 0.25, 0.49, 0.2032, 0.4854, 0.4197, 0.4197, 0.4496, 0.3833, 0.4496, 0.3833, 0.4197, 0.4197, 0.1582, 0.4717, 0.2032, 0.4854, 0.2032, 0.4854, 0.1582, 0.4717, 0.2032, 0.01461, 0.1582, 0.02827, 0.1582, 0.02827, 0.2032, 0.01461, 0.01461, 0.2032, 0.01, 0.25, 0.01, 0.25, 0.01461, 0.2032, 0.4717, 0.1582, 0.4496, 0.1167, 0.4496, 0.1167, 0.4717, 0.1582, 0.3833, 0.4496, 0.4197, 0.4197, 0.4197, 0.4197, 0.3833, 0.4496, 0.1167, 0.4496, 0.1582, 0.4717, 0.1582, 0.4717, 0.1167, 0.4496, 0.25, 0.01, 0.2032, 0.01461, 0.2032, 0.01461, 0.25, 0.01, 0.02827, 0.1582, 0.01461, 0.2032, 0.01461, 0.2032, 0.02827, 0.1582, 0.4854, 0.2032, 0.4717, 0.1582, 0.4717, 0.1582, 0.4854, 0.2032, 0.3418, 0.4717, 0.3833, 0.4496, 0.3833, 0.4496, 0.3418, 0.4717, 0.08029, 0.4197, 0.1167, 0.4496, 0.1167, 0.4496, 0.08029, 0.4197, 0.2968, 0.01461, 0.25, 0.01, 0.25, 0.01, 0.2968, 0.01461, 0.49, 0.25, 0.4854, 0.2032, 0.4854, 0.2032, 0.49, 0.25, 0.2968, 0.4854, 0.3418, 0.4717, 0.3418, 0.4717, 0.2968, 0.4854, 0.05045, 0.1167, 0.02827, 0.1582, 0.02827, 0.1582, 0.05045, 0.1167, 0.05045, 0.3833, 0.08029, 0.4197, 0.08029, 0.4197, 0.05045, 0.3833, 0.3418, 0.02827, 0.2968, 0.01461, 0.2968, 0.01461, 0.3418, 0.02827, 0.4854, 0.2968, 0.49, 0.25, 0.49, 0.25, 0.4854, 0.2968, 0.08029, 0.08029, 0.05045, 0.1167, 0.05045, 0.1167, 0.08029, 0.08029, 0.02827, 0.3418, 0.05045, 0.3833, 0.05045, 0.3833, 0.02827, 0.3418, 0.3833, 0.05045, 0.3418, 0.02827, 0.3418, 0.02827, 0.3833, 0.05045, 0.25, 0.49, 0.2968, 0.4854, 0.2968, 0.4854, 0.25, 0.49, 0.4717, 0.3418, 0.4854, 0.2968, 0.4854, 0.2968, 0.4717, 0.3418, 0.1167, 0.05045, 0.08029, 0.08029, 0.08029, 0.08029, 0.1167, 0.05045, 0.01461, 0.2968, 0.02827, 0.3418, 0.02827, 0.3418, 0.01461, 0.2968, 0.4197, 0.08029, 0.3833, 0.05045, 0.3833, 0.05045, 0.4197, 0.08029, 0.4496, 0.3833, 0.4717, 0.3418, 0.4717, 0.3418, 0.4496, 0.3833, 0.1582, 0.02827, 0.1167, 0.05045, 0.1167, 0.05045, 0.1582, 0.02827, 0.01, 0.25, 0.01461, 0.2968, 0.01461, 0.2968, 0.01, 0.25, 0.4197, 0.08029, 0.4197, 0.08029, 0.4197, 0.08029, 0.4197, 0.08029, 0.2032, 0.4854, 0.25, 0.49, 0.25, 0.49, 0.2032, 0.4854, 0.4197, 0.4197, 0.4197, 0.4197, 0.4197, 0.4197, 0.4197, 0.4197, 0.1582, 0.4717, 0.2032, 0.4854, 0.2032, 0.4854, 0.1582, 0.4717, 0.2032, 0.01461, 0.1582, 0.02827, 0.1582, 0.02827, 0.2032, 0.01461, 0.01461, 0.2032, 0.01, 0.25, 0.01, 0.25, 0.01461, 0.2032, 0.4717, 0.1582, 0.4496, 0.1167, 0.4496, 0.1167, 0.4717, 0.1582, 0.3833, 0.4496, 0.4197, 0.4197, 0.4197, 0.4197, 0.3833, 0.4496, 0.1167, 0.4496, 0.1582, 0.4717, 0.1582, 0.4717, 0.1167, 0.4496, 0.25, 0.01, 0.2032, 0.01461, 0.2032, 0.01461, 0.25, 0.01, 0.02827, 0.1582, 0.01461, 0.2032, 0.01461, 0.2032, 0.02827, 0.1582, 0.4854, 0.2032, 0.4717, 0.1582, 0.4717, 0.1582, 0.4854, 0.2032, 0.3418, 0.4717, 0.3833, 0.4496, 0.3833, 0.4496, 0.3418, 0.4717, 0.08029, 0.4197, 0.1167, 0.4496, 0.1167, 0.4496, 0.08029, 0.4197, 0.2968, 0.01461, 0.25, 0.01, 0.25, 0.01, 0.2968, 0.01461, 0.49, 0.25, 0.4854, 0.2032, 0.4854, 0.2032, 0.49, 0.25, 0.2968, 0.4854, 0.3418, 0.4717, 0.3418, 0.4717, 0.2968, 0.4854, 0.05045, 0.1167, 0.02827, 0.1582, 0.02827, 0.1582, 0.05045, 0.1167, 0.08029, 0.4197, 0.08029, 0.4197, 0.08029, 0.4197, 0.08029, 0.4197, 0.3418, 0.02827, 0.2968, 0.01461, 0.2968, 0.01461, 0.3418, 0.02827, 0.4854, 0.2968, 0.49, 0.25, 0.49, 0.25, 0.4854, 0.2968, 0.08029, 0.08029, 0.05045, 0.1167, 0.05045, 0.1167, 0.08029, 0.08029, 0.02827, 0.3418, 0.05045, 0.3833, 0.05045, 0.3833, 0.02827, 0.3418, 0.3833, 0.05045, 0.3418, 0.02827, 0.3418, 0.02827, 0.3833, 0.05045, 0.25, 0.49, 0.2968, 0.4854, 0.2968, 0.4854, 0.25, 0.49, 0.4717, 0.3418, 0.4854, 0.2968, 0.4854, 0.2968, 0.4717, 0.3418, 0.1167, 0.05045, 0.08029, 0.08029, 0.08029, 0.08029, 0.1167, 0.05045, 0.01461, 0.2968, 0.02827, 0.3418, 0.02827, 0.3418, 0.01461, 0.2968, 0.4197, 0.08029, 0.3833, 0.05045, 0.3833, 0.05045, 0.4197, 0.08029, 0.4197, 0.08029, 0.3833, 0.05045, 0.3833, 0.05045, 0.4197, 0.08029, 0.01461, 0.2968, 0.02827, 0.3418, 0.02827, 0.3418, 0.01461, 0.2968, 0.1167, 0.05045, 0.08029, 0.08029, 0.08029, 0.08029, 0.1167, 0.05045, 0.4717, 0.3418, 0.4854, 0.2968, 0.4854, 0.2968, 0.4717, 0.3418, 0.25, 0.49, 0.2968, 0.4854, 0.2968, 0.4854, 0.25, 0.49, 0.3833, 0.05045, 0.3418, 0.02827, 0.3418, 0.02827, 0.3833, 0.05045, 0.02827, 0.3418, 0.05045, 0.3833, 0.05045, 0.3833, 0.02827, 0.3418, 0.08029, 0.08029, 0.05045, 0.1167, 0.05045, 0.1167, 0.08029, 0.08029, 0.4854, 0.2968, 0.49, 0.25, 0.49, 0.25, 0.4854, 0.2968, 0.3418, 0.02827, 0.2968, 0.01461, 0.2968, 0.01461, 0.3418, 0.02827, 0.05045, 0.3833, 0.08029, 0.4197, 0.08029, 0.4197, 0.05045, 0.3833, 0.05045, 0.1167, 0.02827, 0.1582, 0.02827, 0.1582, 0.05045, 0.1167, 0.2968, 0.4854, 0.3418, 0.4717, 0.3418, 0.4717, 0.2968, 0.4854, 0.49, 0.25, 0.4854, 0.2032, 0.4854, 0.2032, 0.49, 0.25, 0.2968, 0.01461, 0.25, 0.01, 0.25, 0.01, 0.2968, 0.01461, 0.08029, 0.4197, 0.1167, 0.4496, 0.1167, 0.4496, 0.08029, 0.4197, 0.3418, 0.4717, 0.3833, 0.4496, 0.3833, 0.4496, 0.3418, 0.4717, 0.4854, 0.2032, 0.4717, 0.1582, 0.4717, 0.1582, 0.4854, 0.2032, 0.02827, 0.1582, 0.01461, 0.2032, 0.01461, 0.2032, 0.02827, 0.1582, 0.25, 0.01, 0.2032, 0.01461, 0.2032, 0.01461, 0.25, 0.01, 0.1167, 0.4496, 0.1582, 0.4717, 0.1582, 0.4717, 0.1167, 0.4496, 0.3833, 0.4496, 0.4197, 0.4197, 0.4197, 0.4197, 0.3833, 0.4496, 0.4717, 0.1582, 0.4496, 0.1167, 0.4496, 0.1167, 0.4717, 0.1582, 0.01461, 0.2032, 0.01, 0.25, 0.01, 0.25, 0.01461, 0.2032, 0.2032, 0.01461, 0.1582, 0.02827, 0.1582, 0.02827, 0.2032, 0.01461, 0.1582, 0.4717, 0.2032, 0.4854, 0.2032, 0.4854, 0.1582, 0.4717, 0.4197, 0.4197, 0.4496, 0.3833, 0.4496, 0.3833, 0.4197, 0.4197, 0.2032, 0.4854, 0.25, 0.49, 0.25, 0.49, 0.2032, 0.4854, 0.4496, 0.1167, 0.4197, 0.08029, 0.4197, 0.08029, 0.4496, 0.1167, 0.01, 0.25, 0.01461, 0.2968, 0.01461, 0.2968, 0.01, 0.25, 0.1582, 0.02827, 0.1167, 0.05045, 0.1167, 0.05045, 0.1582, 0.02827, 0.4496, 0.3833, 0.4717, 0.3418, 0.4717, 0.3418, 0.4496, 0.3833, 0.4197, 0.08029, 0.3833, 0.05045, 0.3833, 0.05045, 0.4197, 0.08029, 0.01461, 0.2968, 0.02827, 0.3418, 0.02827, 0.3418, 0.01461, 0.2968, 0.1167, 0.05045, 0.08029, 0.08029, 0.08029, 0.08029, 0.1167, 0.05045, 0.4717, 0.3418, 0.4854, 0.2968, 0.4854, 0.2968, 0.4717, 0.3418, 0.25, 0.49, 0.2968, 0.4854, 0.2968, 0.4854, 0.25, 0.49, 0.3833, 0.05045, 0.3418, 0.02827, 0.3418, 0.02827, 0.3833, 0.05045, 0.02827, 0.3418, 0.05045, 0.3833, 0.05045, 0.3833, 0.02827, 0.3418, 0.05045, 0.1167, 0.05045, 0.1167, 0.05045, 0.1167, 0.4854, 0.2968, 0.49, 0.25, 0.49, 0.25, 0.4854, 0.2968, 0.3418, 0.02827, 0.2968, 0.01461, 0.2968, 0.01461, 0.3418, 0.02827, 0.08029, 0.4197, 0.08029, 0.4197, 0.08029, 0.4197, 0.05045, 0.1167, 0.02827, 0.1582, 0.02827, 0.1582, 0.05045, 0.1167, 0.2968, 0.4854, 0.3418, 0.4717, 0.3418, 0.4717, 0.2968, 0.4854, 0.49, 0.25, 0.4854, 0.2032, 0.4854, 0.2032, 0.49, 0.25, 0.2968, 0.01461, 0.25, 0.01, 0.25, 0.01, 0.2968, 0.01461, 0.08029, 0.4197, 0.1167, 0.4496, 0.1167, 0.4496, 0.08029, 0.4197, 0.3418, 0.4717, 0.3833, 0.4496, 0.3833, 0.4496, 0.3418, 0.4717, 0.4854, 0.2032, 0.4717, 0.1582, 0.4717, 0.1582, 0.4854, 0.2032, 0.02827, 0.1582, 0.01461, 0.2032, 0.01461, 0.2032, 0.02827, 0.1582, 0.25, 0.01, 0.2032, 0.01461, 0.2032, 0.01461, 0.25, 0.01, 0.1167, 0.4496, 0.1582, 0.4717, 0.1582, 0.4717, 0.1167, 0.4496, 0.3833, 0.4496, 0.4197, 0.4197, 0.4197, 0.4197, 0.3833, 0.4496, 0.4717, 0.1582, 0.4496, 0.1167, 0.4496, 0.1167, 0.4717, 0.1582, 0.01461, 0.2032, 0.01, 0.25, 0.01, 0.25, 0.01461, 0.2032, 0.2032, 0.01461, 0.1582, 0.02827, 0.1582, 0.02827, 0.2032, 0.01461, 0.1582, 0.4717, 0.2032, 0.4854, 0.2032, 0.4854, 0.1582, 0.4717, 0.2032, 0.4854, 0.25, 0.49, 0.25, 0.49, 0.2032, 0.4854, 0.01, 0.25, 0.01461, 0.2968, 0.01461, 0.2968, 0.01, 0.25, 0.1582, 0.02827, 0.1167, 0.05045, 0.1167, 0.05045, 0.1582, 0.02827, 0.4496, 0.3833, 0.4717, 0.3418, 0.4717, 0.3418, 0.4496, 0.3833, 0.4197, 0.4197, 0.4496, 0.3833, 0.4496, 0.3833, 0.4197, 0.4197, 0.4197, 0.4197, 0.4496, 0.3833, 0.4496, 0.3833, 0.4197, 0.4197, 0.4496, 0.3833, 0.4496, 0.3833, 0.4496, 0.3833, 0.4496, 0.3833, 0.4496, 0.3833, 0.4197, 0.4197, 0.4197, 0.4197, 0.4496, 0.3833, 0.05045, 0.3833, 0.08029, 0.4197, 0.08029, 0.4197, 0.05045, 0.3833, 0.05045, 0.3833, 0.05045, 0.3833, 0.05045, 0.3833, 0.05045, 0.3833, 0.05045, 0.3833, 0.08029, 0.4197, 0.08029, 0.4197, 0.05045, 0.3833, 0.08029, 0.4197, 0.05045, 0.3833, 0.05045, 0.3833, 0.08029, 0.4197, 0.08029, 0.08029, 0.05045, 0.1167, 0.05045, 0.1167, 0.08029, 0.08029, 0.05045, 0.1167, 0.08029, 0.08029, 0.08029, 0.08029, 0.05045, 0.1167, 0.08029, 0.08029, 0.08029, 0.08029, 0.08029, 0.08029, 0.08029, 0.08029, 0.05045, 0.1167, 0.05045, 0.1167, 0.05045, 0.1167, 0.05045, 0.1167, 0.4496, 0.1167, 0.4197, 0.08029, 0.4197, 0.08029, 0.4496, 0.1167, 0.4496, 0.1167, 0.4197, 0.08029, 0.4197, 0.08029, 0.4496, 0.1167, 0.4197, 0.08029, 0.4496, 0.1167, 0.4496, 0.1167, 0.4197, 0.08029, 0.4496, 0.1167, 0.4496, 0.1167, 0.4496, 0.1167, 0.4496, 0.1167, 0.05045, 0.3833, 0.08029, 0.4197, 0.08029, 0.4197, 0.05045, 0.3833, 0.05045, 0.3833, 0.05045, 0.3833, 0.05045, 0.3833, 0.08029, 0.4197, 0.05045, 0.3833, 0.05045, 0.3833, 0.08029, 0.4197, 0.4197, 0.4197, 0.4496, 0.3833, 0.4496, 0.3833, 0.4197, 0.4197, 0.4496, 0.3833, 0.4197, 0.4197, 0.4197, 0.4197, 0.4496, 0.3833, 0.4197, 0.4197, 0.4197, 0.4197, 0.4197, 0.4197, 0.4496, 0.3833, 0.4496, 0.3833, 0.4496, 0.3833, 0.4496, 0.1167, 0.4197, 0.08029, 0.4197, 0.08029, 0.4496, 0.1167, 0.4197, 0.08029, 0.4496, 0.1167, 0.4496, 0.1167, 0.4197, 0.08029, 0.4197, 0.08029, 0.4197, 0.08029, 0.4197, 0.08029, 0.4496, 0.1167, 0.4496, 0.1167, 0.4496, 0.1167, 0.08029, 0.08029, 0.05045, 0.1167, 0.05045, 0.1167, 0.08029, 0.08029, 0.05045, 0.1167, 0.08029, 0.08029, 0.08029, 0.08029, 0.05045, 0.1167, 0.08029, 0.08029, 0.08029, 0.08029, 0.08029, 0.08029])
me_cone.use_remesh_fix_poles = True
me_cone.use_remesh_preserve_attributes = False
me_cone.use_mirror_vertex_groups = False
me_cone.update()

# ---- objects
ob_cube = bpy.data.objects.new('Cube', me_cube_002)
ob_cube_001 = bpy.data.objects.new('Cube.001', me_cube_004)
ob_cube_002 = bpy.data.objects.new('Cube.002', me_cube_005)
ob_cylinder_001 = bpy.data.objects.new('Cylinder.001', me_cylinder_001)
ob_cube_003 = bpy.data.objects.new('Cube.003', me_cube)
ob_cube_004 = bpy.data.objects.new('Cube.004', me_cube_001)
ob_cube_005 = bpy.data.objects.new('Cube.005', me_cube_003)
ob_cone = bpy.data.objects.new('Cone', me_cone)

# ---- transforms, parenting, visibility, modifiers, constraints
ob_cube.location = (18.97, 101.5, 8.405)
ob_cube.scale = (14.65, 14.65, 14.65)
ob_cube.lineart.crease_threshold = 0.0
_m = ob_cube.modifiers.new('Subdivision', 'SUBSURF')
_m.uv_smooth = 'PRESERVE_CORNERS'
_m.levels = 3
_m.render_levels = 5
_m.show_only_control_edges = False
ob_cube_001.location = (19.95, 83.52, 16.2)
ob_cube_001.scale = (28.28, 19.15, 16.17)
ob_cube_001.lineart.crease_threshold = 0.0
_m = ob_cube_001.modifiers.new('ミラー', 'MIRROR')
ob_cube_002.location = (17.21, -98.07, 11.75)
ob_cube_002.scale = (14.65, 14.65, 14.65)
ob_cube_002.lineart.crease_threshold = 0.0
_m = ob_cube_002.modifiers.new('Mirror', 'MIRROR')
ob_cylinder_001.location = (17.21, -98.07, 11.75)
ob_cylinder_001.rotation_euler = (1.588, -0.0, 0.0)
ob_cylinder_001.scale = (14.65, 14.65, 14.65)
ob_cylinder_001.lineart.crease_threshold = 0.0
_m = ob_cylinder_001.modifiers.new('Mirror', 'MIRROR')
ob_cube_003.location = (18.78, -123.9, -9.258)
ob_cube_003.scale = (14.65, 14.65, 14.65)
ob_cube_003.lineart.crease_threshold = 0.0
_m = ob_cube_003.modifiers.new('Subdivision', 'SUBSURF')
_m.uv_smooth = 'PRESERVE_CORNERS'
_m.levels = 3
_m.render_levels = 5
_m.show_only_control_edges = False
ob_cube_004.location = (7.229, 44.5, -10.83)
ob_cube_004.scale = (14.65, 14.65, 14.65)
ob_cube_004.lineart.crease_threshold = 0.0
ob_cube_005.location = (18.16, 20.29, -10.93)
ob_cube_005.scale = (14.65, 14.65, 14.65)
ob_cube_005.lineart.crease_threshold = 0.0
_m = ob_cube_005.modifiers.new('Subdivision', 'SUBSURF')
_m.uv_smooth = 'PRESERVE_CORNERS'
_m.levels = 3
_m.render_levels = 5
_m.show_only_control_edges = False
ob_cone.location = (-38.03, 53.21, -10.95)
ob_cone.rotation_euler = (-1.589, -0.0, 0.0)
ob_cone.scale = (7.684, 7.684, 7.684)
ob_cone.lineart.crease_threshold = 0.0

# ---- collection membership
col_collection.objects.link(ob_cube)
col_collection.objects.link(ob_cube_001)
col_collection.objects.link(ob_cube_002)
col_collection.objects.link(ob_cylinder_001)
col_collection.objects.link(ob_cube_003)
col_collection.objects.link(ob_cube_004)
col_collection.objects.link(ob_cube_005)
col_collection.objects.link(ob_cone)

# ---- scene / render settings (as saved in the file)
scene.frame_start = 1; scene.frame_end = 250; scene.frame_set(1)
scene.render.engine = 'BLENDER_EEVEE_NEXT'
scene.cycles.samples = 128
scene.cycles.sampling_pattern = 'TABULATED_SOBOL'
scene.cycles.use_adaptive_sampling = False
scene.cycles.use_light_tree = False
scene.view_settings.view_transform = 'Filmic'
bpy.context.view_layer.update()

# ---- added for rendering (the .blend has no active camera and no usable light): camera, sun
cam_auto = bpy.data.cameras.new('AutoCamera')
cam_auto.lens = 50.0
cam_auto.sensor_width = 36.0
cam_auto.clip_end = 11848.7
ob_auto_camera = bpy.data.objects.new('AutoCamera', cam_auto)
scene.collection.objects.link(ob_auto_camera)
ob_auto_camera.location = (695.094, -753.69, 568.878)
ob_auto_camera.rotation_euler = (1.09748, -7.21219e-08, 0.694738)
scene.camera = ob_auto_camera
light_auto_sun = bpy.data.lights.new('AutoSun', 'SUN')
light_auto_sun.energy = 3.0
light_auto_sun.angle = 0.0523599
ob_auto_sun = bpy.data.objects.new('AutoSun', light_auto_sun)
scene.collection.objects.link(ob_auto_sun)
ob_auto_sun.rotation_euler = (0.872665, 0.174533, 0.523599)
bpy.context.view_layer.update()
